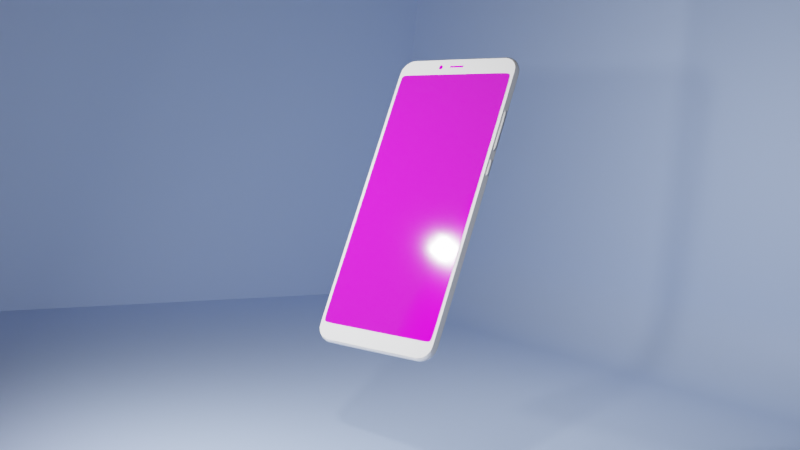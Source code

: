 # Source: cellphone.blend  (saved by Blender 2.82.7; exported with 4.5.12 LTS)
import bpy
from mathutils import Matrix  # noqa: F401  (used for matrix-valued properties, if any)

bpy.ops.wm.read_factory_settings(use_empty=True)
scene = bpy.context.scene
scene.name = 'Scene'

# ---- collections
col_collection = bpy.data.collections.new('Collection'); scene.collection.children.link(col_collection)

# ---- materials (node trees are filled in below, after node groups)
mat_material_004 = bpy.data.materials.new('Material.004')
mat_material_004.use_transparent_shadow = False
mat_material_005 = bpy.data.materials.new('Material.005')
mat_material_005.use_transparent_shadow = False
mat_material_005.use_raytrace_refraction = True
mat_material_005.use_screen_refraction = True
mat_material_005.thickness_mode = 'SLAB'
mat_glossy_pantalla = bpy.data.materials.new('glossy pantalla')
mat_glossy_pantalla.use_transparent_shadow = False
mat_material_003 = bpy.data.materials.new('Material.003')
mat_material_003.use_transparent_shadow = False
mat_material_001 = bpy.data.materials.new('Material.001')
mat_material_001.use_transparent_shadow = False

# ---- material node trees
mat_material_004.use_nodes = True; mat_material_004.node_tree.nodes.clear()
_N = mat_material_004.node_tree.nodes; _L = mat_material_004.node_tree.links
n0 = _N.new('ShaderNodeOutputMaterial'); n0.name = 'Material Output'; n0.location = (300, 300)
n1 = _N.new('ShaderNodeBsdfPrincipled'); n1.name = 'Principled BSDF'; n1.location = (10, 300)
n1.distribution = 'GGX'
n1.subsurface_method = 'BURLEY'
n1.inputs[0].default_value = (0.5494, 0.6874, 1.0, 1.0)
n1.inputs[3].default_value = 1.45
n1.inputs[27].default_value = (0.0, 0.0, 0.0, 1.0)
n1.inputs[28].default_value = 1.0
_L.new(n1.outputs[0], n0.inputs[0])
n0.is_active_output = True
mat_material_005.use_nodes = True; mat_material_005.node_tree.nodes.clear()
_N = mat_material_005.node_tree.nodes; _L = mat_material_005.node_tree.links
n0 = _N.new('ShaderNodeOutputMaterial'); n0.name = 'Material Output'; n0.location = (300, 300)
n1 = _N.new('ShaderNodeBsdfPrincipled'); n1.name = 'Principled BSDF'; n1.location = (10, 300)
n1.distribution = 'GGX'
n1.subsurface_method = 'BURLEY'
n1.inputs[2].default_value = 0.01
n1.inputs[3].default_value = 1.45
n1.inputs[13].default_value = 1.0
n1.inputs[27].default_value = (0.0, 0.0, 0.0, 1.0)
n1.inputs[28].default_value = 1.0
_L.new(n1.outputs[0], n0.inputs[0])
n0.is_active_output = True
mat_glossy_pantalla.use_nodes = True; mat_glossy_pantalla.node_tree.nodes.clear()
_N = mat_glossy_pantalla.node_tree.nodes; _L = mat_glossy_pantalla.node_tree.links
n0 = _N.new('ShaderNodeOutputMaterial'); n0.name = 'Material Output'; n0.location = (300, 300)
n1 = _N.new('ShaderNodeBsdfPrincipled'); n1.name = 'Principled BSDF'; n1.location = (10, 300)
n1.distribution = 'GGX'
n1.subsurface_method = 'BURLEY'
n1.inputs[2].default_value = 0.05
n1.inputs[3].default_value = 1.45
n1.inputs[13].default_value = 0.0
n1.inputs[18].default_value = 0.5
n1.inputs[27].default_value = (0.0, 0.0, 0.0, 1.0)
n1.inputs[28].default_value = 1.0
n2 = _N.new('ShaderNodeTexImage'); n2.name = 'Image Texture'; n2.location = (-280, 280)
_L.new(n1.outputs[0], n0.inputs[0])
_L.new(n2.outputs[0], n1.inputs[0])
n0.is_active_output = True
mat_material_003.use_nodes = True; mat_material_003.node_tree.nodes.clear()
_N = mat_material_003.node_tree.nodes; _L = mat_material_003.node_tree.links
n0 = _N.new('ShaderNodeOutputMaterial'); n0.name = 'Material Output'; n0.location = (300, 300)
n1 = _N.new('ShaderNodeBsdfPrincipled'); n1.name = 'Principled BSDF'; n1.location = (10, 300)
n1.distribution = 'GGX'
n1.subsurface_method = 'BURLEY'
n1.inputs[3].default_value = 1.45
n1.inputs[27].default_value = (0.0, 0.0, 0.0, 1.0)
n1.inputs[28].default_value = 1.0
_L.new(n1.outputs[0], n0.inputs[0])
n0.is_active_output = True
mat_material_001.use_nodes = True; mat_material_001.node_tree.nodes.clear()
_N = mat_material_001.node_tree.nodes; _L = mat_material_001.node_tree.links
n0 = _N.new('ShaderNodeOutputMaterial'); n0.name = 'Material Output'; n0.location = (300, 300)
n1 = _N.new('ShaderNodeBsdfPrincipled'); n1.name = 'Principled BSDF'; n1.location = (10, 300)
n1.distribution = 'GGX'
n1.subsurface_method = 'BURLEY'
n1.inputs[2].default_value = 0.15
n1.inputs[3].default_value = 1.45
n1.inputs[13].default_value = 0.3
n1.inputs[18].default_value = 1.0
n1.inputs[27].default_value = (0.0, 0.0, 0.0, 1.0)
n1.inputs[28].default_value = 1.0
_L.new(n1.outputs[0], n0.inputs[0])
n0.is_active_output = True

# ---- world
world_world = bpy.data.worlds.new('World'); scene.world = world_world
world_world.use_nodes = True; world_world.node_tree.nodes.clear()
_N = world_world.node_tree.nodes; _L = world_world.node_tree.links
n0 = _N.new('ShaderNodeOutputWorld'); n0.name = 'World Output'; n0.location = (300, 300)
n1 = _N.new('ShaderNodeBackground'); n1.name = 'Background'; n1.location = (10, 300)
n1.inputs[0].default_value = (0.05088, 0.05088, 0.05088, 1.0)
_L.new(n1.outputs[0], n0.inputs[0])
n0.is_active_output = True
world_world.color = (0.05088, 0.05088, 0.05088)
world_world.use_sun_shadow = False
world_world.sun_shadow_jitter_overblur = 0.0

# ---- cameras
cam_camera = bpy.data.cameras.new('Camera')

# ---- lights
light_spot = bpy.data.lights.new('Spot', 'AREA')
light_spot.transmission_factor = 0.0
light_spot.energy = 2.356e+04
light_spot.shadow_soft_size = 2.0
light_spot.shadow_maximum_resolution = 0.006
light_spot.use_absolute_resolution = True
light_spot.size = 2.0
light_spot.size_y = 0.5
light_spot_001 = bpy.data.lights.new('Spot.001', 'AREA')
light_spot_001.transmission_factor = 0.0
light_spot_001.energy = 7854.0
light_spot_001.shadow_soft_size = 0.5
light_spot_001.shadow_maximum_resolution = 0.006
light_spot_001.use_absolute_resolution = True
light_spot_001.size = 0.5
light_spot_001.size_y = 0.5
light_spot_002 = bpy.data.lights.new('Spot.002', 'AREA')
light_spot_002.transmission_factor = 0.0
light_spot_002.energy = 1.178e+04
light_spot_002.shadow_soft_size = 2.0
light_spot_002.shadow_maximum_resolution = 0.006
light_spot_002.use_absolute_resolution = True
light_spot_002.size = 2.0
light_spot_002.size_y = 0.5
light_spot_003 = bpy.data.lights.new('Spot.003', 'AREA')
light_spot_003.transmission_factor = 0.0
light_spot_003.energy = 1.571e+04
light_spot_003.shadow_soft_size = 2.0
light_spot_003.shadow_maximum_resolution = 0.006
light_spot_003.use_absolute_resolution = True
light_spot_003.size = 2.0
light_spot_003.size_y = 0.5

# ---- meshes
me_cube_002 = bpy.data.meshes.new('Cube.002')
me_cube_002.from_pydata([(-0.6808, 1.0, -0.6808), (-0.6808, 0.8402, -0.9574), (-0.8334, 0.8334, -0.9159), (-0.9574, 0.8402, -0.6808), (-0.9159, 0.8334, -0.8334), (-0.6808, 0.9574, -0.8402), (-0.8402, 0.9574, -0.6808), (-0.8334, 0.9159, -0.8334), (-0.6808, 1.0, 0.6808), (-0.6808, 0.8402, 0.9574), (-0.8334, 0.8334, 0.9159), (-0.8402, 0.9574, 0.6808), (-0.6808, 0.9574, 0.8402), (-0.8334, 0.9159, 0.8334), (-0.9574, 0.8402, 0.6808), (-0.9159, 0.8334, 0.8334), (0.6808, 1.0, -0.6808), (0.6808, 0.8402, -0.9574), (0.8334, 0.8334, -0.9159), (0.8402, 0.9574, -0.6808), (0.6808, 0.9574, -0.8402), (0.8334, 0.9159, -0.8334), (0.9574, 0.8402, -0.6808), (0.9159, 0.8334, -0.8334), (0.6808, 1.0, 0.6808), (0.6808, 0.8402, 0.9574), (0.8334, 0.8334, 0.9159), (0.9574, 0.8402, 0.6808), (0.9159, 0.8334, 0.8334), (0.6808, 0.9574, 0.8402), (0.8402, 0.9574, 0.6808), (0.8334, 0.9159, 0.8334)], [], [(0, 8, 24, 16), (3, 6, 7, 4), (0, 5, 7, 6), (5, 1, 2, 7), (2, 4, 7), (9, 12, 13, 10), (8, 11, 13, 12), (11, 14, 15, 13), (10, 13, 15), (17, 20, 21, 18), (16, 19, 21, 20), (19, 22, 23, 21), (18, 21, 23), (27, 30, 31, 28), (24, 29, 31, 30), (29, 25, 26, 31), (26, 28, 31), (8, 0, 6, 11), (11, 6, 3, 14), (17, 1, 5, 20), (20, 5, 0, 16), (9, 25, 29, 12), (12, 29, 24, 8), (27, 22, 19, 30), (30, 19, 16, 24)])
me_cube_002.polygons.foreach_set('use_smooth', [True] * 25)
_uv = me_cube_002.uv_layers.new(name='UVMap')
_uv.uv.foreach_set('vector', [0.4149, 0.2899, 0.5851, 0.2899, 0.5851, 0.4601, 0.4149, 0.4601, 0.4149, 0.23, 0.4149, 0.27, 0.3958, 0.2708, 0.3958, 0.2292, 0.4149, 0.2899, 0.395, 0.2899, 0.3958, 0.2708, 0.4149, 0.27, 0.395, 0.2899, 0.375, 0.2899, 0.375, 0.2708, 0.3958, 0.2708, 0.1458, 0.5208, 0.125, 0.5208, 0.1458, 0.5, 0.8351, 0.52, 0.8351, 0.5, 0.8542, 0.5, 0.8542, 0.5208, 0.5851, 0.2899, 0.5851, 0.27, 0.6042, 0.2708, 0.605, 0.2899, 0.5851, 0.27, 0.5851, 0.23, 0.6042, 0.2292, 0.6042, 0.2708, 0.8542, 0.5208, 0.8542, 0.5, 0.875, 0.5208, 0.3351, 0.52, 0.3351, 0.5, 0.3542, 0.5, 0.3542, 0.5208, 0.4149, 0.4601, 0.4149, 0.48, 0.3958, 0.4792, 0.395, 0.4601, 0.4149, 0.48, 0.4149, 0.52, 0.3958, 0.5208, 0.3958, 0.4792, 0.3542, 0.5208, 0.3542, 0.5, 0.375, 0.5208, 0.5851, 0.52, 0.5851, 0.48, 0.6042, 0.4792, 0.6042, 0.5208, 0.5851, 0.4601, 0.605, 0.4601, 0.6042, 0.4792, 0.5851, 0.48, 0.605, 0.4601, 0.625, 0.4601, 0.625, 0.4792, 0.6042, 0.4792, 0.6458, 0.5208, 0.625, 0.5208, 0.6458, 0.5, 0.5851, 0.2899, 0.4149, 0.2899, 0.4149, 0.27, 0.5851, 0.27, 0.5851, 0.27, 0.4149, 0.27, 0.4149, 0.23, 0.5851, 0.23, 0.3351, 0.52, 0.1649, 0.52, 0.1649, 0.5, 0.3351, 0.5, 0.395, 0.4601, 0.395, 0.2899, 0.4149, 0.2899, 0.4149, 0.4601, 0.8351, 0.52, 0.6649, 0.52, 0.6649, 0.5, 0.8351, 0.5, 0.605, 0.2899, 0.605, 0.4601, 0.5851, 0.4601, 0.5851, 0.2899, 0.5851, 0.52, 0.4149, 0.52, 0.4149, 0.48, 0.5851, 0.48, 0.5851, 0.48, 0.4149, 0.48, 0.4149, 0.4601, 0.5851, 0.4601])
me_cube_002.use_remesh_fix_poles = True
me_cube_002.use_remesh_preserve_attributes = False
me_cube_002.use_mirror_vertex_groups = False
me_cube_002.update()
me_plane_001 = bpy.data.meshes.new('Plane.001')
me_plane_001.from_pydata([(-1.0, -1.0, 0.0), (1.0, -1.0, 0.0), (-1.0, 1.0, 0.9966), (1.0, 1.0, 0.9966), (-1.0, 0.8727, 0.0), (-1.0, 1.0, 0.1273), (-1.0, 0.9057, 0.004337), (-1.0, 0.9364, 0.01705), (-1.0, 0.9627, 0.03728), (-1.0, 0.9829, 0.06364), (-1.0, 0.9957, 0.09434), (1.0, 1.0, 0.1273), (1.0, 0.8727, 0.0), (1.0, 0.9957, 0.09434), (1.0, 0.9829, 0.06364), (1.0, 0.9627, 0.03728), (1.0, 0.9364, 0.01705), (1.0, 0.9057, 0.004337)], [], [(5, 11, 3, 2), (11, 5, 10, 13), (13, 10, 9, 14), (14, 9, 8, 15), (15, 8, 7, 16), (16, 7, 6, 17), (17, 6, 4, 12), (0, 1, 12, 4)])
me_plane_001.polygons.foreach_set('use_smooth', [True] * 8)
_uv = me_plane_001.uv_layers.new(name='UVMap')
_uv.uv.foreach_set('vector', [0.0, 1.0, 1.0, 1.0, 1.0, 1.0, 0.0, 1.0, 1.0, 1.0, 0.0, 1.0, 0.0, 1.0, 1.0, 1.0, 1.0, 1.0, 0.0, 1.0, 0.0, 1.0, 1.0, 1.0, 1.0, 1.0, 0.0, 1.0, 0.0, 1.0, 1.0, 1.0, 1.0, 1.0, 0.0, 1.0, 0.0, 0.9682, 1.0, 0.9682, 1.0, 0.9682, 0.0, 0.9682, 0.0, 0.9528, 1.0, 0.9528, 1.0, 0.9528, 0.0, 0.9528, 0.0, 0.9364, 1.0, 0.9364, 0.0, 0.0, 1.0, 0.0, 1.0, 0.9364, 0.0, 0.9364])
me_plane_001.materials.append(mat_material_004)
me_plane_001.use_remesh_fix_poles = True
me_plane_001.use_remesh_preserve_attributes = False
me_plane_001.use_mirror_vertex_groups = False
me_plane_001.update()
me_plane_007 = bpy.data.meshes.new('Plane.007')
me_plane_007.from_pydata([(-1.0, 0.9057, -0.02019), (-0.8008, 1.01, -0.02019), (-0.8004, 0.9989, 3.802e-10), (-0.8008, 0.8947, 0.0), (-0.9989, 0.8943, 1.467e-10), (-0.8852, 0.9876, -4.799e-09), (-0.9437, 0.9682, -7.203e-09), (-0.9892, 0.9355, -4.996e-09), (-0.9863, 0.8933, 2.777e-10), (-0.7999, 0.9863, 4.089e-10), (-0.9773, 0.9274, -4.272e-09), (-0.8819, 0.9747, -4.241e-09), (-0.9367, 0.9566, -6.611e-09), (-0.8884, 0.9972, -0.01977), (-0.9441, 0.9792, -0.02019), (-0.9899, 0.9458, -0.01955), (-1.0, 0.9097, -0.04711), (-0.8014, 1.013, -0.04711), (-0.8858, 1.002, -0.04711), (-0.9437, 0.9831, -0.04711), (-0.9877, 0.9492, -0.04694), (-1.0, 0.9025, -0.072), (-0.8008, 1.008, -0.072), (-0.8865, 0.9945, -0.072), (-0.9431, 0.9757, -0.07204), (-0.9879, 0.9423, -0.07288), (-0.9989, 0.8948, -0.08498), (-0.7998, 0.9991, -0.08562), (-0.8853, 0.9876, -0.08578), (-0.9427, 0.9686, -0.08598), (-0.9881, 0.9354, -0.08541), (-0.7998, 0.9994, -0.08543), (-0.9989, 0.8947, -0.08469), (-0.8853, 0.9876, -0.08549), (-0.9427, 0.9685, -0.08569), (-0.9881, 0.9353, -0.08512), (-0.9864, 0.5955, 1.773e-09), (-0.9866, 0.2977, 3.268e-09), (-0.2668, 0.9867, 2.601e-12), (-0.5333, 0.9865, 2.058e-10), (-0.9813, 0.9164, -2.819e-09), (-0.9854, 0.9048, -1.271e-09), (-0.8276, 0.9826, -1.173e-09), (-0.8553, 0.9789, -2.755e-09), (-0.9013, 0.9691, -5.11e-09), (-0.9195, 0.963, -5.884e-09), (-0.9515, 0.9472, -5.895e-09), (-0.9652, 0.9376, -5.131e-09), (-0.8292, 1.007, -0.02019), (-0.8577, 1.003, -0.02019), (-1.0, 0.5965, 0.0), (-1.0, 0.2982, 0.0), (-0.2669, 1.011, -0.02019), (-0.5339, 1.011, -0.02019), (-0.2669, 1.0, 0.0), (-0.5339, 1.0, 0.0), (-0.9941, 0.9223, -3.453e-09), (-0.997, 0.9085, -1.726e-09), (-0.9598, 0.9691, -0.02019), (-0.9755, 0.958, -0.02019), (-0.8289, 0.9968, -1.912e-09), (-0.8577, 0.9925, -3.453e-09), (-0.9054, 0.9822, -5.964e-09), (-0.9248, 0.9757, -6.748e-09), (-0.9598, 0.9582, -6.748e-09), (-0.9755, 0.9471, -5.964e-09), (-0.9941, 0.9332, -0.02019), (-0.997, 0.9194, -0.02019), (-1.0, 0.6038, -0.02003), (-1.0, 0.3019, -0.01987), (-0.9054, 0.9929, -0.02019), (-0.9248, 0.9872, -0.02019), (-0.8286, 1.011, -0.04711), (-0.8577, 1.007, -0.04711), (-0.2669, 1.014, -0.04711), (-0.5339, 1.014, -0.04711), (-0.9605, 0.9732, -0.04711), (-0.9758, 0.9629, -0.04711), (-0.9941, 0.9373, -0.04711), (-0.997, 0.9235, -0.04711), (-1.0, 0.6065, -0.04675), (-1.0, 0.3032, -0.04639), (-0.9054, 0.9972, -0.04711), (-0.9251, 0.9903, -0.04711), (-0.8292, 1.004, -0.072), (-0.8577, 1.0, -0.072), (-0.2669, 1.008, -0.072), (-0.5339, 1.008, -0.072), (-0.9598, 0.9659, -0.072), (-0.9755, 0.9549, -0.072), (-0.9941, 0.9301, -0.072), (-0.997, 0.9163, -0.072), (-1.0, 0.6017, -0.072), (-1.0, 0.3009, -0.072), (-0.9054, 0.99, -0.072), (-0.9248, 0.9835, -0.072), (-0.829, 0.9965, -0.0854), (-0.8574, 0.9925, -0.08579), (-0.2669, 1.001, -0.08498), (-0.5339, 1.001, -0.08498), (-0.9591, 0.9584, -0.08581), (-0.9746, 0.9479, -0.08561), (-0.9935, 0.9228, -0.08521), (-0.9968, 0.909, -0.0851), (-1.0, 0.5969, -0.08488), (-1.0, 0.2985, -0.08478), (-0.9049, 0.9824, -0.08572), (-0.9244, 0.9761, -0.08543), (-1.0, 0.5968, -0.08469), (-1.0, 0.2986, -0.08469), (-0.9935, 0.9226, -0.08492), (-0.9968, 0.9089, -0.08481), (-0.9049, 0.9822, -0.08543), (-0.9244, 0.9759, -0.08514), (-0.9591, 0.9582, -0.08552), (-0.9746, 0.9477, -0.08532), (1.0, 0.9057, -0.02019), (0.8008, 1.01, -0.02019), (0.8004, 0.9989, 3.802e-10), (0.8008, 0.8947, 0.0), (0.9989, 0.8943, 1.467e-10), (0.0, 1.0, 0.0), (0.8852, 0.9876, -4.799e-09), (0.9437, 0.9682, -7.203e-09), (0.9892, 0.9355, -4.996e-09), (0.9863, 0.8933, 2.777e-10), (0.0, 0.8943, 1.577e-10), (0.0, 0.9868, -2.006e-10), (0.7999, 0.9863, 4.089e-10), (0.9773, 0.9274, -4.272e-09), (0.8819, 0.9747, -4.241e-09), (0.9367, 0.9566, -6.611e-09), (0.0, 1.011, -0.02019), (0.8873, 0.9974, -0.01977), (0.9441, 0.9792, -0.02019), (0.9899, 0.9458, -0.01955), (1.0, 0.9097, -0.04711), (0.8014, 1.013, -0.04711), (0.0, 1.014, -0.04711), (0.8858, 1.002, -0.04711), (0.9437, 0.9831, -0.04711), (0.9877, 0.9492, -0.04694), (1.0, 0.9025, -0.072), (0.8008, 1.008, -0.072), (0.0, 1.008, -0.072), (0.8861, 0.9965, -0.072), (0.9431, 0.9757, -0.07204), (0.9889, 0.9423, -0.07286), (0.9989, 0.8948, -0.08498), (0.7998, 0.9991, -0.08562), (0.0, 1.001, -0.08498), (0.8853, 0.9876, -0.08578), (0.9427, 0.9686, -0.08598), (0.9888, 0.9353, -0.08541), (0.7998, 0.9989, -0.08533), (0.9989, 0.8947, -0.08469), (-4.781e-19, 1.001, -0.08469), (0.8853, 0.9874, -0.08549), (0.9427, 0.9685, -0.08569), (0.9888, 0.9351, -0.08512), (0.0, 0.8946, -0.08469), (0.0, 0.9872, -0.08469), (0.9864, 0.5955, 1.773e-09), (0.9866, 0.2977, 3.268e-09), (0.2668, 0.9867, 2.601e-12), (0.5333, 0.9865, 2.058e-10), (0.9813, 0.9164, -2.819e-09), (0.9854, 0.9048, -1.271e-09), (0.8276, 0.9826, -1.173e-09), (0.8553, 0.9789, -2.755e-09), (0.9013, 0.9691, -5.11e-09), (0.9195, 0.963, -5.884e-09), (0.9515, 0.9472, -5.895e-09), (0.9652, 0.9376, -5.131e-09), (0.8292, 1.007, -0.02019), (0.8577, 1.003, -0.02019), (1.0, 0.5965, 0.0), (1.0, 0.2982, 0.0), (0.2669, 1.011, -0.02019), (0.5339, 1.011, -0.02019), (0.2669, 1.0, 0.0), (0.5339, 1.0, 0.0), (0.9941, 0.9223, -3.453e-09), (0.997, 0.9085, -1.726e-09), (0.9598, 0.9691, -0.02019), (0.9755, 0.958, -0.02019), (0.8292, 0.9962, -1.726e-09), (0.8577, 0.9925, -3.453e-09), (0.9054, 0.9822, -5.964e-09), (0.9248, 0.9757, -6.748e-09), (0.9598, 0.9582, -6.748e-09), (0.9755, 0.9471, -5.964e-09), (0.9941, 0.9332, -0.02019), (0.997, 0.9194, -0.02019), (1.0, 0.6038, -0.02003), (1.0, 0.3019, -0.01987), (0.9054, 0.9929, -0.02019), (0.9248, 0.9872, -0.02019), (0.8286, 1.011, -0.04711), (0.8577, 1.007, -0.04711), (0.2669, 1.014, -0.04711), (0.5339, 1.014, -0.04711), (0.9605, 0.9732, -0.04711), (0.9758, 0.9629, -0.04711), (0.9941, 0.9373, -0.04711), (0.997, 0.9235, -0.04711), (1.0, 0.6065, -0.04675), (1.0, 0.3032, -0.04639), (0.9054, 0.9972, -0.04711), (0.9251, 0.9903, -0.04711), (0.8292, 1.004, -0.072), (0.8577, 1.0, -0.072), (0.2669, 1.008, -0.072), (0.5339, 1.008, -0.072), (0.9598, 0.9659, -0.072), (0.9755, 0.9549, -0.072), (0.9941, 0.9301, -0.072), (0.997, 0.9163, -0.072), (1.0, 0.6017, -0.072), (1.0, 0.3009, -0.072), (0.9054, 0.99, -0.072), (0.9248, 0.9835, -0.072), (0.829, 0.9965, -0.0854), (0.8574, 0.9925, -0.08579), (0.2669, 1.001, -0.08498), (0.5339, 1.001, -0.08498), (0.9591, 0.9584, -0.08581), (0.9746, 0.9479, -0.08561), (0.9935, 0.9228, -0.08521), (0.9968, 0.909, -0.0851), (1.0, 0.5969, -0.08488), (1.0, 0.2985, -0.08478), (0.9049, 0.9824, -0.08572), (0.9244, 0.9761, -0.08543), (1.0, 0.5968, -0.08469), (1.0, 0.2986, -0.08469), (0.9935, 0.9226, -0.08492), (0.9968, 0.9089, -0.08481), (0.9049, 0.9822, -0.08543), (0.9244, 0.9759, -0.08514), (0.9591, 0.9582, -0.08552), (0.9746, 0.9477, -0.08532), (-1.0, -0.9057, -0.02019), (-0.8008, -1.01, -0.02019), (-0.8004, -0.9989, 3.802e-10), (-1.0, 0.0, 0.0), (-0.8008, -0.8947, 0.0), (-0.9989, -0.8943, 1.467e-10), (-1.0, 0.0, -0.01971), (-0.8852, -0.9876, -4.799e-09), (-0.9437, -0.9682, -7.203e-09), (-0.9892, -0.9355, -4.996e-09), (-0.8035, 0.0, 4.708e-09), (-0.9863, -0.8933, 2.777e-10), (-0.9867, 0.0, 4.763e-09), (-0.7999, -0.9863, 4.089e-10), (-0.9773, -0.9274, -4.272e-09), (-0.8819, -0.9747, -4.241e-09), (-0.9367, -0.9566, -6.611e-09), (-0.8884, -0.9972, -0.01977), (-0.9441, -0.9792, -0.02019), (-0.9899, -0.9458, -0.01955), (-1.0, -0.9097, -0.04711), (-0.8014, -1.013, -0.04711), (-1.0, 0.0, -0.04603), (-0.8858, -1.002, -0.04711), (-0.9437, -0.9831, -0.04711), (-0.9877, -0.9492, -0.04694), (-1.0, -0.9025, -0.072), (-0.8008, -1.008, -0.072), (-1.0, 0.0, -0.072), (-0.8861, -0.9965, -0.072), (-0.9431, -0.9757, -0.07204), (-0.9889, -0.9423, -0.07286), (-0.9989, -0.8948, -0.08498), (-0.7998, -0.9991, -0.08562), (-1.0, 0.0, -0.08468), (-0.8853, -0.9876, -0.08578), (-0.9427, -0.9686, -0.08598), (-0.9888, -0.9353, -0.08541), (-0.7998, -0.9989, -0.08533), (-1.0, 0.0, -0.08469), (-0.9989, -0.8947, -0.08469), (-0.8853, -0.9874, -0.08549), (-0.9427, -0.9685, -0.08569), (-0.9888, -0.9351, -0.08512), (-0.8035, 0.0, -0.08469), (-0.9867, 0.0, -0.08469), (-0.9864, -0.5955, 1.773e-09), (-0.9866, -0.2977, 3.268e-09), (-0.2668, -0.9867, 2.601e-12), (-0.5333, -0.9865, 2.058e-10), (-0.9813, -0.9164, -2.819e-09), (-0.9854, -0.9048, -1.271e-09), (-0.8276, -0.9826, -1.173e-09), (-0.8553, -0.9789, -2.755e-09), (-0.9013, -0.9691, -5.11e-09), (-0.9195, -0.963, -5.884e-09), (-0.9515, -0.9472, -5.895e-09), (-0.9652, -0.9376, -5.131e-09), (-0.8292, -1.007, -0.02019), (-0.8577, -1.003, -0.02019), (-1.0, -0.5965, 0.0), (-1.0, -0.2982, 0.0), (-0.2669, -1.011, -0.02019), (-0.5339, -1.011, -0.02019), (-0.2669, -1.0, 0.0), (-0.5339, -1.0, 0.0), (-0.9941, -0.9223, -3.453e-09), (-0.997, -0.9085, -1.726e-09), (-0.9598, -0.9691, -0.02019), (-0.9755, -0.958, -0.02019), (-0.8292, -0.9962, -1.726e-09), (-0.8577, -0.9925, -3.453e-09), (-0.9054, -0.9822, -5.964e-09), (-0.9248, -0.9757, -6.748e-09), (-0.9598, -0.9582, -6.748e-09), (-0.9755, -0.9471, -5.964e-09), (-0.9941, -0.9332, -0.02019), (-0.997, -0.9194, -0.02019), (-1.0, -0.6038, -0.02003), (-1.0, -0.3019, -0.01987), (-0.9054, -0.9929, -0.02019), (-0.9248, -0.9872, -0.02019), (-0.8286, -1.011, -0.04711), (-0.8577, -1.007, -0.04711), (-0.2669, -1.014, -0.04711), (-0.5339, -1.014, -0.04711), (-0.9605, -0.9732, -0.04711), (-0.9758, -0.9629, -0.04711), (-0.9941, -0.9373, -0.04711), (-0.997, -0.9235, -0.04711), (-1.0, -0.6065, -0.04675), (-1.0, -0.3032, -0.04639), (-0.9054, -0.9972, -0.04711), (-0.9251, -0.9903, -0.04711), (-0.8292, -1.004, -0.072), (-0.8577, -1.0, -0.072), (-0.2669, -1.008, -0.072), (-0.5339, -1.008, -0.072), (-0.9598, -0.9659, -0.072), (-0.9755, -0.9549, -0.072), (-0.9941, -0.9301, -0.072), (-0.997, -0.9163, -0.072), (-1.0, -0.6017, -0.072), (-1.0, -0.3009, -0.072), (-0.9054, -0.99, -0.072), (-0.9248, -0.9835, -0.072), (-0.829, -0.9965, -0.0854), (-0.8574, -0.9925, -0.08579), (-0.2669, -1.001, -0.08498), (-0.5339, -1.001, -0.08498), (-0.9591, -0.9584, -0.08581), (-0.9746, -0.9479, -0.08561), (-0.9935, -0.9228, -0.08521), (-0.9968, -0.909, -0.0851), (-1.0, -0.5969, -0.08488), (-1.0, -0.2985, -0.08478), (-0.9049, -0.9824, -0.08572), (-0.9244, -0.9761, -0.08543), (-1.0, -0.5968, -0.08469), (-1.0, -0.2986, -0.08469), (-0.9935, -0.9226, -0.08492), (-0.9968, -0.9089, -0.08481), (-0.9049, -0.9822, -0.08543), (-0.9244, -0.9759, -0.08514), (-0.9591, -0.9582, -0.08552), (-0.9746, -0.9477, -0.08532), (1.0, -0.9057, -0.02019), (0.8008, -1.01, -0.02019), (0.8004, -0.9989, 3.802e-10), (1.0, 0.0, 0.0), (0.8008, -0.8947, 0.0), (0.9989, -0.8943, 1.467e-10), (0.0, -1.0, 0.0), (1.0, 0.0, -0.01971), (0.8852, -0.9876, -4.799e-09), (0.9437, -0.9682, -7.203e-09), (0.9892, -0.9355, -4.996e-09), (0.0, 0.0, 4.708e-09), (0.8035, 0.0, 4.708e-09), (0.9863, -0.8933, 2.777e-10), (0.9867, 0.0, 4.763e-09), (0.0, -0.8943, 1.577e-10), (0.0, -0.9868, -2.006e-10), (0.7999, -0.9863, 4.089e-10), (0.9773, -0.9274, -4.272e-09), (0.8819, -0.9747, -4.241e-09), (0.9367, -0.9566, -6.611e-09), (0.0, -1.011, -0.02019), (0.8884, -0.9972, -0.01977), (0.9441, -0.9792, -0.02019), (0.9899, -0.9458, -0.01955), (1.0, -0.9097, -0.04711), (0.8014, -1.013, -0.04711), (1.0, 0.0, -0.04603), (0.0, -1.014, -0.04711), (0.8858, -1.002, -0.04711), (0.9437, -0.9831, -0.04711), (0.9877, -0.9492, -0.04694), (1.0, -0.9025, -0.072), (0.8008, -1.008, -0.072), (1.0, 0.0, -0.072), (0.0, -1.008, -0.072), (0.8861, -0.9965, -0.072), (0.9431, -0.9757, -0.07204), (0.9889, -0.9423, -0.07286), (0.9989, -0.8948, -0.08498), (0.7998, -0.9991, -0.08562), (1.0, 0.0, -0.08468), (0.0, -1.001, -0.08498), (0.8853, -0.9876, -0.08578), (0.9427, -0.9686, -0.08598), (0.9888, -0.9353, -0.08541), (0.7998, -0.9989, -0.08533), (1.0, 0.0, -0.08469), (0.9989, -0.8947, -0.08469), (0.0, -1.0, -0.08469), (0.8853, -0.9874, -0.08549), (0.9427, -0.9685, -0.08569), (0.9888, -0.9351, -0.08512), (0.0, 0.0, -0.08469), (0.8035, 0.0, -0.08469), (0.9867, 0.0, -0.08469), (0.0, -0.8946, -0.08469), (0.0, -0.9872, -0.08469), (0.9864, -0.5955, 1.773e-09), (0.9866, -0.2977, 3.268e-09), (0.2668, -0.9867, 2.601e-12), (0.5333, -0.9865, 2.058e-10), (0.9813, -0.9164, -2.819e-09), (0.9854, -0.9048, -1.271e-09), (0.8276, -0.9826, -1.173e-09), (0.8553, -0.9789, -2.755e-09), (0.9013, -0.9691, -5.11e-09), (0.9195, -0.963, -5.884e-09), (0.9515, -0.9472, -5.895e-09), (0.9652, -0.9376, -5.131e-09), (0.8292, -1.007, -0.02019), (0.8577, -1.003, -0.02019), (1.0, -0.5965, 0.0), (1.0, -0.2982, 0.0), (0.2669, -1.011, -0.02019), (0.5339, -1.011, -0.02019), (0.2669, -1.0, 0.0), (0.5339, -1.0, 0.0), (0.9941, -0.9223, -3.453e-09), (0.997, -0.9085, -1.726e-09), (0.9598, -0.9691, -0.02019), (0.9755, -0.958, -0.02019), (0.8292, -0.9962, -1.726e-09), (0.8577, -0.9925, -3.453e-09), (0.9054, -0.9822, -5.964e-09), (0.9248, -0.9757, -6.748e-09), (0.9598, -0.9582, -6.748e-09), (0.9755, -0.9471, -5.964e-09), (0.9941, -0.9332, -0.02019), (0.997, -0.9194, -0.02019), (1.0, -0.6038, -0.02003), (1.0, -0.3019, -0.01987), (0.9054, -0.9929, -0.02019), (0.9248, -0.9872, -0.02019), (0.8286, -1.011, -0.04711), (0.8577, -1.007, -0.04711), (0.2669, -1.014, -0.04711), (0.5339, -1.014, -0.04711), (0.9605, -0.9732, -0.04711), (0.9758, -0.9629, -0.04711), (0.9941, -0.9373, -0.04711), (0.997, -0.9235, -0.04711), (1.0, -0.6065, -0.04675), (1.0, -0.3032, -0.04639), (0.9054, -0.9972, -0.04711), (0.9251, -0.9903, -0.04711), (0.8292, -1.004, -0.072), (0.8577, -1.0, -0.072), (0.2669, -1.008, -0.072), (0.5339, -1.008, -0.072), (0.9598, -0.9659, -0.072), (0.9755, -0.9549, -0.072), (0.9941, -0.9301, -0.072), (0.997, -0.9163, -0.072), (1.0, -0.6017, -0.072), (1.0, -0.3009, -0.072), (0.9054, -0.99, -0.072), (0.9248, -0.9835, -0.072), (0.829, -0.9965, -0.0854), (0.8574, -0.9925, -0.08579), (0.2669, -1.001, -0.08498), (0.5339, -1.001, -0.08498), (0.9591, -0.9584, -0.08581), (0.9746, -0.9479, -0.08561), (0.9935, -0.9228, -0.08521), (0.9968, -0.909, -0.0851), (1.0, -0.5969, -0.08488), (1.0, -0.2985, -0.08478), (0.9049, -0.9824, -0.08572), (0.9244, -0.9761, -0.08543), (1.0, -0.5968, -0.08469), (1.0, -0.2986, -0.08469), (0.9935, -0.9226, -0.08492), (0.9968, -0.9089, -0.08481), (0.9049, -0.9822, -0.08543), (0.9244, -0.9759, -0.08514), (0.9591, -0.9582, -0.08552), (0.9746, -0.9477, -0.08532), (-0.829, 0.9966, -0.08538), (-0.8572, 0.9926, -0.08544), (0.829, 0.9961, -0.08538), (0.8575, 0.9923, -0.08544)], [], [(254, 252, 3, 8, 36, 37), (252, 379, 126, 3), (3, 126, 127, 38, 39, 9), (10, 40, 41, 8, 3, 9, 42, 43, 11, 44, 45, 12, 46, 47), (50, 4, 0, 68), (36, 8, 4, 50), (56, 7, 15, 66), (54, 121, 132, 52), (38, 127, 121, 54), (40, 10, 7, 56), (62, 5, 13, 70), (42, 9, 2, 60), (44, 11, 5, 62), (46, 12, 6, 64), (64, 6, 14, 58), (60, 2, 1, 48), (70, 13, 18, 82), (66, 15, 20, 78), (58, 14, 19, 76), (52, 132, 138, 74), (68, 0, 16, 80), (48, 1, 17, 72), (74, 138, 144, 86), (80, 16, 21, 92), (76, 19, 24, 88), (72, 17, 22, 84), (82, 18, 23, 94), (78, 20, 25, 90), (92, 21, 26, 104), (88, 24, 29, 100), (84, 22, 27, 96), (94, 23, 28, 106), (90, 25, 30, 102), (86, 144, 150, 98), (421, 286, 287, 281, 109, 108, 32, 111, 110, 35, 115, 114, 34, 113, 112, 33, 507, 506, 31, 156, 161, 160), (22, 87, 99, 27), (87, 86, 98, 99), (21, 91, 103, 26), (91, 90, 102, 103), (24, 95, 107, 29), (95, 94, 106, 107), (23, 85, 97, 28), (85, 84, 96, 97), (25, 89, 101, 30), (89, 88, 100, 101), (270, 93, 105, 276), (93, 92, 104, 105), (16, 79, 91, 21), (79, 78, 90, 91), (19, 83, 95, 24), (83, 82, 94, 95), (18, 73, 85, 23), (73, 72, 84, 85), (20, 77, 89, 25), (77, 76, 88, 89), (264, 81, 93, 270), (81, 80, 92, 93), (17, 75, 87, 22), (75, 74, 86, 87), (13, 49, 73, 18), (49, 48, 72, 73), (248, 69, 81, 264), (69, 68, 80, 81), (1, 53, 75, 17), (53, 52, 74, 75), (15, 59, 77, 20), (59, 58, 76, 77), (0, 67, 79, 16), (67, 66, 78, 79), (14, 71, 83, 19), (71, 70, 82, 83), (5, 61, 49, 13), (61, 60, 48, 49), (7, 65, 59, 15), (65, 64, 58, 59), (10, 47, 65, 7), (47, 46, 64, 65), (12, 45, 63, 6), (45, 44, 62, 63), (11, 43, 61, 5), (43, 42, 60, 61), (6, 63, 71, 14), (63, 62, 70, 71), (8, 41, 57, 4), (41, 40, 56, 57), (9, 39, 55, 2), (39, 38, 54, 55), (2, 55, 53, 1), (55, 54, 52, 53), (4, 57, 67, 0), (57, 56, 66, 67), (254, 37, 51, 245), (37, 36, 50, 51), (245, 51, 69, 248), (51, 50, 68, 69), (382, 163, 162, 125, 119, 380), (380, 119, 126, 379), (119, 128, 165, 164, 127, 126), (129, 173, 172, 131, 171, 170, 130, 169, 168, 128, 119, 125, 167, 166), (176, 194, 116, 120), (162, 176, 120, 125), (182, 192, 135, 124), (180, 178, 132, 121), (164, 180, 121, 127), (166, 182, 124, 129), (188, 196, 133, 122), (168, 186, 118, 128), (170, 188, 122, 130), (172, 190, 123, 131), (190, 184, 134, 123), (186, 174, 117, 118), (196, 208, 139, 133), (192, 204, 141, 135), (184, 202, 140, 134), (178, 200, 138, 132), (194, 206, 136, 116), (174, 198, 137, 117), (200, 212, 144, 138), (206, 218, 142, 136), (202, 214, 146, 140), (198, 210, 143, 137), (208, 220, 145, 139), (204, 216, 147, 141), (218, 230, 148, 142), (214, 226, 152, 146), (210, 222, 149, 143), (220, 232, 151, 145), (216, 228, 153, 147), (212, 224, 150, 144), (421, 160, 161, 156, 154, 508, 509, 157, 238, 239, 158, 240, 241, 159, 236, 237, 155, 234, 235, 415, 423, 422), (143, 149, 225, 213), (213, 225, 224, 212), (142, 148, 229, 217), (217, 229, 228, 216), (146, 152, 233, 221), (221, 233, 232, 220), (145, 151, 223, 211), (211, 223, 222, 210), (147, 153, 227, 215), (215, 227, 226, 214), (402, 409, 231, 219), (219, 231, 230, 218), (136, 142, 217, 205), (205, 217, 216, 204), (140, 146, 221, 209), (209, 221, 220, 208), (139, 145, 211, 199), (199, 211, 210, 198), (141, 147, 215, 203), (203, 215, 214, 202), (395, 402, 219, 207), (207, 219, 218, 206), (137, 143, 213, 201), (201, 213, 212, 200), (133, 139, 199, 175), (175, 199, 198, 174), (375, 395, 207, 195), (195, 207, 206, 194), (117, 137, 201, 179), (179, 201, 200, 178), (135, 141, 203, 185), (185, 203, 202, 184), (116, 136, 205, 193), (193, 205, 204, 192), (134, 140, 209, 197), (197, 209, 208, 196), (122, 133, 175, 187), (187, 175, 174, 186), (124, 135, 185, 191), (191, 185, 184, 190), (129, 124, 191, 173), (173, 191, 190, 172), (131, 123, 189, 171), (171, 189, 188, 170), (130, 122, 187, 169), (169, 187, 186, 168), (123, 134, 197, 189), (189, 197, 196, 188), (125, 120, 183, 167), (167, 183, 182, 166), (128, 118, 181, 165), (165, 181, 180, 164), (118, 117, 179, 181), (181, 179, 178, 180), (120, 116, 193, 183), (183, 193, 192, 182), (382, 371, 177, 163), (163, 177, 176, 162), (371, 375, 195, 177), (177, 195, 194, 176), (254, 289, 288, 253, 246, 252), (252, 246, 383, 379), (246, 255, 291, 290, 384, 383), (256, 299, 298, 258, 297, 296, 257, 295, 294, 255, 246, 253, 293, 292), (302, 320, 242, 247), (288, 302, 247, 253), (308, 318, 261, 251), (306, 304, 389, 374), (290, 306, 374, 384), (292, 308, 251, 256), (314, 322, 259, 249), (294, 312, 244, 255), (296, 314, 249, 257), (298, 316, 250, 258), (316, 310, 260, 250), (312, 300, 243, 244), (322, 334, 265, 259), (318, 330, 267, 261), (310, 328, 266, 260), (304, 326, 396, 389), (320, 332, 262, 242), (300, 324, 263, 243), (326, 338, 403, 396), (332, 344, 268, 262), (328, 340, 272, 266), (324, 336, 269, 263), (334, 346, 271, 265), (330, 342, 273, 267), (344, 356, 274, 268), (340, 352, 278, 272), (336, 348, 275, 269), (346, 358, 277, 271), (342, 354, 279, 273), (338, 350, 410, 403), (421, 424, 425, 417, 280, 283, 364, 365, 284, 366, 367, 285, 362, 363, 282, 360, 361, 281, 287, 286), (269, 275, 351, 339), (339, 351, 350, 338), (268, 274, 355, 343), (343, 355, 354, 342), (272, 278, 359, 347), (347, 359, 358, 346), (271, 277, 349, 337), (337, 349, 348, 336), (273, 279, 353, 341), (341, 353, 352, 340), (270, 276, 357, 345), (345, 357, 356, 344), (262, 268, 343, 331), (331, 343, 342, 330), (266, 272, 347, 335), (335, 347, 346, 334), (265, 271, 337, 325), (325, 337, 336, 324), (267, 273, 341, 329), (329, 341, 340, 328), (264, 270, 345, 333), (333, 345, 344, 332), (263, 269, 339, 327), (327, 339, 338, 326), (259, 265, 325, 301), (301, 325, 324, 300), (248, 264, 333, 321), (321, 333, 332, 320), (243, 263, 327, 305), (305, 327, 326, 304), (261, 267, 329, 311), (311, 329, 328, 310), (242, 262, 331, 319), (319, 331, 330, 318), (260, 266, 335, 323), (323, 335, 334, 322), (249, 259, 301, 313), (313, 301, 300, 312), (251, 261, 311, 317), (317, 311, 310, 316), (256, 251, 317, 299), (299, 317, 316, 298), (258, 250, 315, 297), (297, 315, 314, 296), (257, 249, 313, 295), (295, 313, 312, 294), (250, 260, 323, 315), (315, 323, 322, 314), (253, 247, 309, 293), (293, 309, 308, 292), (255, 244, 307, 291), (291, 307, 306, 290), (244, 243, 305, 307), (307, 305, 304, 306), (247, 242, 319, 309), (309, 319, 318, 308), (254, 245, 303, 289), (289, 303, 302, 288), (245, 248, 321, 303), (303, 321, 320, 302), (382, 380, 372, 381, 426, 427), (380, 379, 383, 372), (372, 383, 384, 428, 429, 385), (386, 430, 431, 381, 372, 385, 432, 433, 387, 434, 435, 388, 436, 437), (440, 373, 368, 458), (426, 381, 373, 440), (446, 378, 392, 456), (444, 374, 389, 442), (428, 384, 374, 444), (430, 386, 378, 446), (452, 376, 390, 460), (432, 385, 370, 450), (434, 387, 376, 452), (436, 388, 377, 454), (454, 377, 391, 448), (450, 370, 369, 438), (460, 390, 397, 472), (456, 392, 399, 468), (448, 391, 398, 466), (442, 389, 396, 464), (458, 368, 393, 470), (438, 369, 394, 462), (464, 396, 403, 476), (470, 393, 400, 482), (466, 398, 405, 478), (462, 394, 401, 474), (472, 397, 404, 484), (468, 399, 406, 480), (482, 400, 407, 494), (478, 405, 412, 490), (474, 401, 408, 486), (484, 404, 411, 496), (480, 406, 413, 492), (476, 403, 410, 488), (421, 422, 423, 415, 499, 498, 416, 501, 500, 420, 505, 504, 419, 503, 502, 418, 414, 417, 425, 424), (401, 477, 489, 408), (477, 476, 488, 489), (400, 481, 493, 407), (481, 480, 492, 493), (405, 485, 497, 412), (485, 484, 496, 497), (404, 475, 487, 411), (475, 474, 486, 487), (406, 479, 491, 413), (479, 478, 490, 491), (402, 483, 495, 409), (483, 482, 494, 495), (393, 469, 481, 400), (469, 468, 480, 481), (398, 473, 485, 405), (473, 472, 484, 485), (397, 463, 475, 404), (463, 462, 474, 475), (399, 467, 479, 406), (467, 466, 478, 479), (395, 471, 483, 402), (471, 470, 482, 483), (394, 465, 477, 401), (465, 464, 476, 477), (390, 439, 463, 397), (439, 438, 462, 463), (375, 459, 471, 395), (459, 458, 470, 471), (369, 443, 465, 394), (443, 442, 464, 465), (392, 449, 467, 399), (449, 448, 466, 467), (368, 457, 469, 393), (457, 456, 468, 469), (391, 461, 473, 398), (461, 460, 472, 473), (376, 451, 439, 390), (451, 450, 438, 439), (378, 455, 449, 392), (455, 454, 448, 449), (386, 437, 455, 378), (437, 436, 454, 455), (388, 435, 453, 377), (435, 434, 452, 453), (387, 433, 451, 376), (433, 432, 450, 451), (377, 453, 461, 391), (453, 452, 460, 461), (381, 431, 447, 373), (431, 430, 446, 447), (385, 429, 445, 370), (429, 428, 444, 445), (370, 445, 443, 369), (445, 444, 442, 443), (373, 447, 457, 368), (447, 446, 456, 457), (382, 427, 441, 371), (427, 426, 440, 441), (371, 441, 459, 375), (441, 440, 458, 459)])
me_plane_007.polygons.foreach_set('use_smooth', [True] * 380)
_uv = me_plane_007.uv_layers.new(name='UVMap')
_uv.uv.foreach_set('vector', [0.006868, 0.5069, 0.09959, 0.5069, 0.09959, 0.9474, 0.007166, 0.9722, 0.007067, 0.8171, 0.006968, 0.662, 0.09959, 0.5069, 0.4931, 0.5069, 0.4931, 0.9474, 0.09959, 0.9474, 0.09959, 0.9474, 0.4931, 0.9474, 0.4931, 0.9931, 0.3622, 0.9952, 0.2313, 0.9973, 0.1004, 0.9993, 0.004787, 0.2903, 0.00558, 0.5176, 0.006373, 0.7449, 0.007166, 0.9722, 0.09959, 0.9474, 0.1004, 0.9993, 0.07267, 0.7381, 0.04498, 0.4769, 0.01728, 0.2156, 0.01409, 0.1978, 0.0109, 0.18, 0.007704, 0.1622, 0.006731, 0.2049, 0.005759, 0.2476, 0.0, 0.7982, 0.0, 0.9474, 0.0, 0.9474, 0.0, 0.7982, 0.007067, 0.8171, 0.007166, 0.9722, 0.0, 0.9474, 0.0, 0.7982, 0.0, 0.3158, 0.0, 0.0, 0.0, 0.0, 0.0, 0.3158, 0.3665, 1.0, 0.5, 1.0, 0.5, 1.0, 0.3665, 1.0, 0.3622, 0.9952, 0.4931, 0.9931, 0.5, 1.0, 0.3665, 1.0, 0.00558, 0.5176, 0.004787, 0.2903, 0.0, 0.0, 0.0, 0.3158, 0.0, 0.0, 0.0, 0.0, 0.0, 0.0, 0.0, 0.0, 0.07267, 0.7381, 0.1004, 0.9993, 0.09959, 1.0, 0.0664, 0.6667, 0.01409, 0.1978, 0.01728, 0.2156, 0.0, 0.0, 0.0, 0.0, 0.006731, 0.2049, 0.007704, 0.1622, 0.0, 0.0, 0.0, 0.0, 0.0, 0.0, 0.0, 0.0, 0.0, 0.0, 0.0, 0.0, 0.0664, 0.6667, 0.09959, 1.0, 0.09959, 1.0, 0.0664, 0.6667, 0.0, 0.0, 0.0, 0.0, 0.0, 0.0, 0.0, 0.0, 0.0, 0.3158, 0.0, 0.0, 0.0, 0.0, 0.0, 0.3158, 0.0, 0.0, 0.0, 0.0, 0.0, 0.0, 0.0, 0.0, 0.3665, 1.0, 0.5, 1.0, 0.5, 1.0, 0.3665, 1.0, 0.0, 0.7982, 0.0, 0.9474, 0.0, 0.9474, 0.0, 0.7982, 0.0664, 0.6667, 0.09959, 1.0, 0.09959, 1.0, 0.0664, 0.6667, 0.3665, 1.0, 0.5, 1.0, 0.5, 1.0, 0.3665, 1.0, 0.0, 0.7982, 0.0, 0.9474, 0.0, 0.9474, 0.0, 0.7982, 0.0, 0.0, 0.0, 0.0, 0.0, 0.0, 0.0, 0.0, 0.0664, 0.6667, 0.09959, 1.0, 0.09959, 1.0, 0.0664, 0.6667, 0.0, 0.0, 0.0, 0.0, 0.0, 0.0, 0.0, 0.0, 0.0, 0.3158, 0.0, 0.0, 0.0, 0.0, 0.0, 0.3158, 0.0, 0.7982, 0.0, 0.9474, 0.0, 0.9474, 0.0, 0.7982, 0.0, 0.0, 0.0, 0.0, 0.0, 0.0, 0.0, 0.0, 0.0664, 0.6667, 0.09959, 1.0, 0.09959, 1.0, 0.0664, 0.6667, 0.0, 0.0, 0.0, 0.0, 0.0, 0.0, 0.0, 0.0, 0.0, 0.3158, 0.0, 0.0, 0.0, 0.0, 0.0, 0.3158, 0.3665, 1.0, 0.5, 1.0, 0.5, 1.0, 0.3665, 1.0, 0.0, 0.0, 0.0, 0.0, 0.0, 0.0, 0.0, 0.0, 0.0, 0.0, 0.0, 0.0, 0.0, 0.0, 0.0, 0.0, 0.0, 0.0, 0.0, 0.0, 0.0, 0.0, 0.0, 0.0, 0.0, 0.0, 0.0, 0.0, 0.0, 0.0, 0.0, 0.0, 0.0, 0.0, 0.0, 0.0, 0.0, 0.0, 0.0, 0.0, 0.0, 0.0, 0.0, 0.0, 0.09959, 1.0, 0.2331, 1.0, 0.2331, 1.0, 0.09959, 1.0, 0.2331, 1.0, 0.3665, 1.0, 0.3665, 1.0, 0.2331, 1.0, 0.0, 0.9474, 0.0, 0.6316, 0.0, 0.6316, 0.0, 0.9474, 0.0, 0.6316, 0.0, 0.3158, 0.0, 0.3158, 0.0, 0.6316, 0.0, 0.0, 0.0, 0.0, 0.0, 0.0, 0.0, 0.0, 0.0, 0.0, 0.0, 0.0, 0.0, 0.0, 0.0, 0.0, 0.0, 0.0, 0.0332, 0.3333, 0.0332, 0.3333, 0.0, 0.0, 0.0332, 0.3333, 0.0664, 0.6667, 0.0664, 0.6667, 0.0332, 0.3333, 0.0, 0.0, 0.0, 0.0, 0.0, 0.0, 0.0, 0.0, 0.0, 0.0, 0.0, 0.0, 0.0, 0.0, 0.0, 0.0, 0.0, 0.5, 0.0, 0.6491, 0.0, 0.6491, 0.0, 0.5, 0.0, 0.6491, 0.0, 0.7982, 0.0, 0.7982, 0.0, 0.6491, 0.0, 0.9474, 0.0, 0.6316, 0.0, 0.6316, 0.0, 0.9474, 0.0, 0.6316, 0.0, 0.3158, 0.0, 0.3158, 0.0, 0.6316, 0.0, 0.0, 0.0, 0.0, 0.0, 0.0, 0.0, 0.0, 0.0, 0.0, 0.0, 0.0, 0.0, 0.0, 0.0, 0.0, 0.0, 0.0, 0.0332, 0.3333, 0.0332, 0.3333, 0.0, 0.0, 0.0332, 0.3333, 0.0664, 0.6667, 0.0664, 0.6667, 0.0332, 0.3333, 0.0, 0.0, 0.0, 0.0, 0.0, 0.0, 0.0, 0.0, 0.0, 0.0, 0.0, 0.0, 0.0, 0.0, 0.0, 0.0, 0.0, 0.5, 0.0, 0.6491, 0.0, 0.6491, 0.0, 0.5, 0.0, 0.6491, 0.0, 0.7982, 0.0, 0.7982, 0.0, 0.6491, 0.09959, 1.0, 0.2331, 1.0, 0.2331, 1.0, 0.09959, 1.0, 0.2331, 1.0, 0.3665, 1.0, 0.3665, 1.0, 0.2331, 1.0, 0.0, 0.0, 0.0332, 0.3333, 0.0332, 0.3333, 0.0, 0.0, 0.0332, 0.3333, 0.0664, 0.6667, 0.0664, 0.6667, 0.0332, 0.3333, 0.0, 0.5, 0.0, 0.6491, 0.0, 0.6491, 0.0, 0.5, 0.0, 0.6491, 0.0, 0.7982, 0.0, 0.7982, 0.0, 0.6491, 0.09959, 1.0, 0.2331, 1.0, 0.2331, 1.0, 0.09959, 1.0, 0.2331, 1.0, 0.3665, 1.0, 0.3665, 1.0, 0.2331, 1.0, 0.0, 0.0, 0.0, 0.0, 0.0, 0.0, 0.0, 0.0, 0.0, 0.0, 0.0, 0.0, 0.0, 0.0, 0.0, 0.0, 0.0, 0.9474, 0.0, 0.6316, 0.0, 0.6316, 0.0, 0.9474, 0.0, 0.6316, 0.0, 0.3158, 0.0, 0.3158, 0.0, 0.6316, 0.0, 0.0, 0.0, 0.0, 0.0, 0.0, 0.0, 0.0, 0.0, 0.0, 0.0, 0.0, 0.0, 0.0, 0.0, 0.0, 0.0, 0.0, 0.0332, 0.3333, 0.0332, 0.3333, 0.0, 0.0, 0.0332, 0.3333, 0.0664, 0.6667, 0.0664, 0.6667, 0.0332, 0.3333, 0.0, 0.0, 0.0, 0.0, 0.0, 0.0, 0.0, 0.0, 0.0, 0.0, 0.0, 0.0, 0.0, 0.0, 0.0, 0.0, 0.004787, 0.2903, 0.005759, 0.2476, 0.0, 0.0, 0.0, 0.0, 0.005759, 0.2476, 0.006731, 0.2049, 0.0, 0.0, 0.0, 0.0, 0.007704, 0.1622, 0.0109, 0.18, 0.0, 0.0, 0.0, 0.0, 0.0109, 0.18, 0.01409, 0.1978, 0.0, 0.0, 0.0, 0.0, 0.01728, 0.2156, 0.04498, 0.4769, 0.0332, 0.3333, 0.0, 0.0, 0.04498, 0.4769, 0.07267, 0.7381, 0.0664, 0.6667, 0.0332, 0.3333, 0.0, 0.0, 0.0, 0.0, 0.0, 0.0, 0.0, 0.0, 0.0, 0.0, 0.0, 0.0, 0.0, 0.0, 0.0, 0.0, 0.007166, 0.9722, 0.006373, 0.7449, 0.0, 0.6316, 0.0, 0.9474, 0.006373, 0.7449, 0.00558, 0.5176, 0.0, 0.3158, 0.0, 0.6316, 0.1004, 0.9993, 0.2313, 0.9973, 0.2331, 1.0, 0.09959, 1.0, 0.2313, 0.9973, 0.3622, 0.9952, 0.3665, 1.0, 0.2331, 1.0, 0.09959, 1.0, 0.2331, 1.0, 0.2331, 1.0, 0.09959, 1.0, 0.2331, 1.0, 0.3665, 1.0, 0.3665, 1.0, 0.2331, 1.0, 0.0, 0.9474, 0.0, 0.6316, 0.0, 0.6316, 0.0, 0.9474, 0.0, 0.6316, 0.0, 0.3158, 0.0, 0.3158, 0.0, 0.6316, 0.006868, 0.5069, 0.006968, 0.662, 0.0, 0.6491, 0.0, 0.5, 0.006968, 0.662, 0.007067, 0.8171, 0.0, 0.7982, 0.0, 0.6491, 0.0, 0.5, 0.0, 0.6491, 0.0, 0.6491, 0.0, 0.5, 0.0, 0.6491, 0.0, 0.7982, 0.0, 0.7982, 0.0, 0.6491, 0.006868, 0.5069, 0.006968, 0.662, 0.007067, 0.8171, 0.007166, 0.9722, 0.09959, 0.9474, 0.09959, 0.5069, 0.09959, 0.5069, 0.09959, 0.9474, 0.4931, 0.9474, 0.4931, 0.5069, 0.09959, 0.9474, 0.1004, 0.9993, 0.2313, 0.9973, 0.3622, 0.9952, 0.4931, 0.9931, 0.4931, 0.9474, 0.004787, 0.2903, 0.005759, 0.2476, 0.006731, 0.2049, 0.007704, 0.1622, 0.0109, 0.18, 0.01409, 0.1978, 0.01728, 0.2156, 0.04498, 0.4769, 0.07267, 0.7381, 0.1004, 0.9993, 0.09959, 0.9474, 0.007166, 0.9722, 0.006373, 0.7449, 0.00558, 0.5176, 0.0, 0.7982, 0.0, 0.7982, 0.0, 0.9474, 0.0, 0.9474, 0.007067, 0.8171, 0.0, 0.7982, 0.0, 0.9474, 0.007166, 0.9722, 0.0, 0.3158, 0.0, 0.3158, 0.0, 0.0, 0.0, 0.0, 0.3665, 1.0, 0.3665, 1.0, 0.5, 1.0, 0.5, 1.0, 0.3622, 0.9952, 0.3665, 1.0, 0.5, 1.0, 0.4931, 0.9931, 0.00558, 0.5176, 0.0, 0.3158, 0.0, 0.0, 0.004787, 0.2903, 0.0, 0.0, 0.0, 0.0, 0.0, 0.0, 0.0, 0.0, 0.07267, 0.7381, 0.0664, 0.6667, 0.09959, 1.0, 0.1004, 0.9993, 0.01409, 0.1978, 0.0, 0.0, 0.0, 0.0, 0.01728, 0.2156, 0.006731, 0.2049, 0.0, 0.0, 0.0, 0.0, 0.007704, 0.1622, 0.0, 0.0, 0.0, 0.0, 0.0, 0.0, 0.0, 0.0, 0.0664, 0.6667, 0.0664, 0.6667, 0.09959, 1.0, 0.09959, 1.0, 0.0, 0.0, 0.0, 0.0, 0.0, 0.0, 0.0, 0.0, 0.0, 0.3158, 0.0, 0.3158, 0.0, 0.0, 0.0, 0.0, 0.0, 0.0, 0.0, 0.0, 0.0, 0.0, 0.0, 0.0, 0.3665, 1.0, 0.3665, 1.0, 0.5, 1.0, 0.5, 1.0, 0.0, 0.7982, 0.0, 0.7982, 0.0, 0.9474, 0.0, 0.9474, 0.0664, 0.6667, 0.0664, 0.6667, 0.09959, 1.0, 0.09959, 1.0, 0.3665, 1.0, 0.3665, 1.0, 0.5, 1.0, 0.5, 1.0, 0.0, 0.7982, 0.0, 0.7982, 0.0, 0.9474, 0.0, 0.9474, 0.0, 0.0, 0.0, 0.0, 0.0, 0.0, 0.0, 0.0, 0.0664, 0.6667, 0.0664, 0.6667, 0.09959, 1.0, 0.09959, 1.0, 0.0, 0.0, 0.0, 0.0, 0.0, 0.0, 0.0, 0.0, 0.0, 0.3158, 0.0, 0.3158, 0.0, 0.0, 0.0, 0.0, 0.0, 0.7982, 0.0, 0.7982, 0.0, 0.9474, 0.0, 0.9474, 0.0, 0.0, 0.0, 0.0, 0.0, 0.0, 0.0, 0.0, 0.0664, 0.6667, 0.0664, 0.6667, 0.09959, 1.0, 0.09959, 1.0, 0.0, 0.0, 0.0, 0.0, 0.0, 0.0, 0.0, 0.0, 0.0, 0.3158, 0.0, 0.3158, 0.0, 0.0, 0.0, 0.0, 0.3665, 1.0, 0.3665, 1.0, 0.5, 1.0, 0.5, 1.0, 0.0, 0.0, 0.0, 0.0, 0.0, 0.0, 0.0, 0.0, 0.0, 0.0, 0.0, 0.0, 0.0, 0.0, 0.0, 0.0, 0.0, 0.0, 0.0, 0.0, 0.0, 0.0, 0.0, 0.0, 0.0, 0.0, 0.0, 0.0, 0.0, 0.0, 0.0, 0.0, 0.0, 0.0, 0.0, 0.0, 0.0, 0.0, 0.0, 0.0, 0.0, 0.0, 0.0, 0.0, 0.09959, 1.0, 0.09959, 1.0, 0.2331, 1.0, 0.2331, 1.0, 0.2331, 1.0, 0.2331, 1.0, 0.3665, 1.0, 0.3665, 1.0, 0.0, 0.9474, 0.0, 0.9474, 0.0, 0.6316, 0.0, 0.6316, 0.0, 0.6316, 0.0, 0.6316, 0.0, 0.3158, 0.0, 0.3158, 0.0, 0.0, 0.0, 0.0, 0.0, 0.0, 0.0, 0.0, 0.0, 0.0, 0.0, 0.0, 0.0, 0.0, 0.0, 0.0, 0.0, 0.0, 0.0, 0.0, 0.0332, 0.3333, 0.0332, 0.3333, 0.0332, 0.3333, 0.0332, 0.3333, 0.0664, 0.6667, 0.0664, 0.6667, 0.0, 0.0, 0.0, 0.0, 0.0, 0.0, 0.0, 0.0, 0.0, 0.0, 0.0, 0.0, 0.0, 0.0, 0.0, 0.0, 0.0, 0.5, 0.0, 0.5, 0.0, 0.6491, 0.0, 0.6491, 0.0, 0.6491, 0.0, 0.6491, 0.0, 0.7982, 0.0, 0.7982, 0.0, 0.9474, 0.0, 0.9474, 0.0, 0.6316, 0.0, 0.6316, 0.0, 0.6316, 0.0, 0.6316, 0.0, 0.3158, 0.0, 0.3158, 0.0, 0.0, 0.0, 0.0, 0.0, 0.0, 0.0, 0.0, 0.0, 0.0, 0.0, 0.0, 0.0, 0.0, 0.0, 0.0, 0.0, 0.0, 0.0, 0.0, 0.0332, 0.3333, 0.0332, 0.3333, 0.0332, 0.3333, 0.0332, 0.3333, 0.0664, 0.6667, 0.0664, 0.6667, 0.0, 0.0, 0.0, 0.0, 0.0, 0.0, 0.0, 0.0, 0.0, 0.0, 0.0, 0.0, 0.0, 0.0, 0.0, 0.0, 0.0, 0.5, 0.0, 0.5, 0.0, 0.6491, 0.0, 0.6491, 0.0, 0.6491, 0.0, 0.6491, 0.0, 0.7982, 0.0, 0.7982, 0.09959, 1.0, 0.09959, 1.0, 0.2331, 1.0, 0.2331, 1.0, 0.2331, 1.0, 0.2331, 1.0, 0.3665, 1.0, 0.3665, 1.0, 0.0, 0.0, 0.0, 0.0, 0.0332, 0.3333, 0.0332, 0.3333, 0.0332, 0.3333, 0.0332, 0.3333, 0.0664, 0.6667, 0.0664, 0.6667, 0.0, 0.5, 0.0, 0.5, 0.0, 0.6491, 0.0, 0.6491, 0.0, 0.6491, 0.0, 0.6491, 0.0, 0.7982, 0.0, 0.7982, 0.09959, 1.0, 0.09959, 1.0, 0.2331, 1.0, 0.2331, 1.0, 0.2331, 1.0, 0.2331, 1.0, 0.3665, 1.0, 0.3665, 1.0, 0.0, 0.0, 0.0, 0.0, 0.0, 0.0, 0.0, 0.0, 0.0, 0.0, 0.0, 0.0, 0.0, 0.0, 0.0, 0.0, 0.0, 0.9474, 0.0, 0.9474, 0.0, 0.6316, 0.0, 0.6316, 0.0, 0.6316, 0.0, 0.6316, 0.0, 0.3158, 0.0, 0.3158, 0.0, 0.0, 0.0, 0.0, 0.0, 0.0, 0.0, 0.0, 0.0, 0.0, 0.0, 0.0, 0.0, 0.0, 0.0, 0.0, 0.0, 0.0, 0.0, 0.0, 0.0332, 0.3333, 0.0332, 0.3333, 0.0332, 0.3333, 0.0332, 0.3333, 0.0664, 0.6667, 0.0664, 0.6667, 0.0, 0.0, 0.0, 0.0, 0.0, 0.0, 0.0, 0.0, 0.0, 0.0, 0.0, 0.0, 0.0, 0.0, 0.0, 0.0, 0.004787, 0.2903, 0.0, 0.0, 0.0, 0.0, 0.005759, 0.2476, 0.005759, 0.2476, 0.0, 0.0, 0.0, 0.0, 0.006731, 0.2049, 0.007704, 0.1622, 0.0, 0.0, 0.0, 0.0, 0.0109, 0.18, 0.0109, 0.18, 0.0, 0.0, 0.0, 0.0, 0.01409, 0.1978, 0.01728, 0.2156, 0.0, 0.0, 0.0332, 0.3333, 0.04498, 0.4769, 0.04498, 0.4769, 0.0332, 0.3333, 0.0664, 0.6667, 0.07267, 0.7381, 0.0, 0.0, 0.0, 0.0, 0.0, 0.0, 0.0, 0.0, 0.0, 0.0, 0.0, 0.0, 0.0, 0.0, 0.0, 0.0, 0.007166, 0.9722, 0.0, 0.9474, 0.0, 0.6316, 0.006373, 0.7449, 0.006373, 0.7449, 0.0, 0.6316, 0.0, 0.3158, 0.00558, 0.5176, 0.1004, 0.9993, 0.09959, 1.0, 0.2331, 1.0, 0.2313, 0.9973, 0.2313, 0.9973, 0.2331, 1.0, 0.3665, 1.0, 0.3622, 0.9952, 0.09959, 1.0, 0.09959, 1.0, 0.2331, 1.0, 0.2331, 1.0, 0.2331, 1.0, 0.2331, 1.0, 0.3665, 1.0, 0.3665, 1.0, 0.0, 0.9474, 0.0, 0.9474, 0.0, 0.6316, 0.0, 0.6316, 0.0, 0.6316, 0.0, 0.6316, 0.0, 0.3158, 0.0, 0.3158, 0.006868, 0.5069, 0.0, 0.5, 0.0, 0.6491, 0.006968, 0.662, 0.006968, 0.662, 0.0, 0.6491, 0.0, 0.7982, 0.007067, 0.8171, 0.0, 0.5, 0.0, 0.5, 0.0, 0.6491, 0.0, 0.6491, 0.0, 0.6491, 0.0, 0.6491, 0.0, 0.7982, 0.0, 0.7982, 0.006868, 0.5069, 0.006968, 0.662, 0.007067, 0.8171, 0.007166, 0.9722, 0.09959, 0.9474, 0.09959, 0.5069, 0.09959, 0.5069, 0.09959, 0.9474, 0.4931, 0.9474, 0.4931, 0.5069, 0.09959, 0.9474, 0.1004, 0.9993, 0.2313, 0.9973, 0.3622, 0.9952, 0.4931, 0.9931, 0.4931, 0.9474, 0.004787, 0.2903, 0.005759, 0.2476, 0.006731, 0.2049, 0.007704, 0.1622, 0.0109, 0.18, 0.01409, 0.1978, 0.01728, 0.2156, 0.04498, 0.4769, 0.07267, 0.7381, 0.1004, 0.9993, 0.09959, 0.9474, 0.007166, 0.9722, 0.006373, 0.7449, 0.00558, 0.5176, 0.0, 0.7982, 0.0, 0.7982, 0.0, 0.9474, 0.0, 0.9474, 0.007067, 0.8171, 0.0, 0.7982, 0.0, 0.9474, 0.007166, 0.9722, 0.0, 0.3158, 0.0, 0.3158, 0.0, 0.0, 0.0, 0.0, 0.3665, 1.0, 0.3665, 1.0, 0.5, 1.0, 0.5, 1.0, 0.3622, 0.9952, 0.3665, 1.0, 0.5, 1.0, 0.4931, 0.9931, 0.00558, 0.5176, 0.0, 0.3158, 0.0, 0.0, 0.004787, 0.2903, 0.0, 0.0, 0.0, 0.0, 0.0, 0.0, 0.0, 0.0, 0.07267, 0.7381, 0.0664, 0.6667, 0.09959, 1.0, 0.1004, 0.9993, 0.01409, 0.1978, 0.0, 0.0, 0.0, 0.0, 0.01728, 0.2156, 0.006731, 0.2049, 0.0, 0.0, 0.0, 0.0, 0.007704, 0.1622, 0.0, 0.0, 0.0, 0.0, 0.0, 0.0, 0.0, 0.0, 0.0664, 0.6667, 0.0664, 0.6667, 0.09959, 1.0, 0.09959, 1.0, 0.0, 0.0, 0.0, 0.0, 0.0, 0.0, 0.0, 0.0, 0.0, 0.3158, 0.0, 0.3158, 0.0, 0.0, 0.0, 0.0, 0.0, 0.0, 0.0, 0.0, 0.0, 0.0, 0.0, 0.0, 0.3665, 1.0, 0.3665, 1.0, 0.5, 1.0, 0.5, 1.0, 0.0, 0.7982, 0.0, 0.7982, 0.0, 0.9474, 0.0, 0.9474, 0.0664, 0.6667, 0.0664, 0.6667, 0.09959, 1.0, 0.09959, 1.0, 0.3665, 1.0, 0.3665, 1.0, 0.5, 1.0, 0.5, 1.0, 0.0, 0.7982, 0.0, 0.7982, 0.0, 0.9474, 0.0, 0.9474, 0.0, 0.0, 0.0, 0.0, 0.0, 0.0, 0.0, 0.0, 0.0664, 0.6667, 0.0664, 0.6667, 0.09959, 1.0, 0.09959, 1.0, 0.0, 0.0, 0.0, 0.0, 0.0, 0.0, 0.0, 0.0, 0.0, 0.3158, 0.0, 0.3158, 0.0, 0.0, 0.0, 0.0, 0.0, 0.7982, 0.0, 0.7982, 0.0, 0.9474, 0.0, 0.9474, 0.0, 0.0, 0.0, 0.0, 0.0, 0.0, 0.0, 0.0, 0.0664, 0.6667, 0.0664, 0.6667, 0.09959, 1.0, 0.09959, 1.0, 0.0, 0.0, 0.0, 0.0, 0.0, 0.0, 0.0, 0.0, 0.0, 0.3158, 0.0, 0.3158, 0.0, 0.0, 0.0, 0.0, 0.3665, 1.0, 0.3665, 1.0, 0.5, 1.0, 0.5, 1.0, 0.0, 0.0, 0.0, 0.0, 0.0, 0.0, 0.0, 0.0, 0.0, 0.0, 0.0, 0.0, 0.0, 0.0, 0.0, 0.0, 0.0, 0.0, 0.0, 0.0, 0.0, 0.0, 0.0, 0.0, 0.0, 0.0, 0.0, 0.0, 0.0, 0.0, 0.0, 0.0, 0.0, 0.0, 0.0, 0.0, 0.0, 0.0, 0.0, 0.0, 0.09959, 1.0, 0.09959, 1.0, 0.2331, 1.0, 0.2331, 1.0, 0.2331, 1.0, 0.2331, 1.0, 0.3665, 1.0, 0.3665, 1.0, 0.0, 0.9474, 0.0, 0.9474, 0.0, 0.6316, 0.0, 0.6316, 0.0, 0.6316, 0.0, 0.6316, 0.0, 0.3158, 0.0, 0.3158, 0.0, 0.0, 0.0, 0.0, 0.0, 0.0, 0.0, 0.0, 0.0, 0.0, 0.0, 0.0, 0.0, 0.0, 0.0, 0.0, 0.0, 0.0, 0.0, 0.0, 0.0332, 0.3333, 0.0332, 0.3333, 0.0332, 0.3333, 0.0332, 0.3333, 0.0664, 0.6667, 0.0664, 0.6667, 0.0, 0.0, 0.0, 0.0, 0.0, 0.0, 0.0, 0.0, 0.0, 0.0, 0.0, 0.0, 0.0, 0.0, 0.0, 0.0, 0.0, 0.5, 0.0, 0.5, 0.0, 0.6491, 0.0, 0.6491, 0.0, 0.6491, 0.0, 0.6491, 0.0, 0.7982, 0.0, 0.7982, 0.0, 0.9474, 0.0, 0.9474, 0.0, 0.6316, 0.0, 0.6316, 0.0, 0.6316, 0.0, 0.6316, 0.0, 0.3158, 0.0, 0.3158, 0.0, 0.0, 0.0, 0.0, 0.0, 0.0, 0.0, 0.0, 0.0, 0.0, 0.0, 0.0, 0.0, 0.0, 0.0, 0.0, 0.0, 0.0, 0.0, 0.0, 0.0332, 0.3333, 0.0332, 0.3333, 0.0332, 0.3333, 0.0332, 0.3333, 0.0664, 0.6667, 0.0664, 0.6667, 0.0, 0.0, 0.0, 0.0, 0.0, 0.0, 0.0, 0.0, 0.0, 0.0, 0.0, 0.0, 0.0, 0.0, 0.0, 0.0, 0.0, 0.5, 0.0, 0.5, 0.0, 0.6491, 0.0, 0.6491, 0.0, 0.6491, 0.0, 0.6491, 0.0, 0.7982, 0.0, 0.7982, 0.09959, 1.0, 0.09959, 1.0, 0.2331, 1.0, 0.2331, 1.0, 0.2331, 1.0, 0.2331, 1.0, 0.3665, 1.0, 0.3665, 1.0, 0.0, 0.0, 0.0, 0.0, 0.0332, 0.3333, 0.0332, 0.3333, 0.0332, 0.3333, 0.0332, 0.3333, 0.0664, 0.6667, 0.0664, 0.6667, 0.0, 0.5, 0.0, 0.5, 0.0, 0.6491, 0.0, 0.6491, 0.0, 0.6491, 0.0, 0.6491, 0.0, 0.7982, 0.0, 0.7982, 0.09959, 1.0, 0.09959, 1.0, 0.2331, 1.0, 0.2331, 1.0, 0.2331, 1.0, 0.2331, 1.0, 0.3665, 1.0, 0.3665, 1.0, 0.0, 0.0, 0.0, 0.0, 0.0, 0.0, 0.0, 0.0, 0.0, 0.0, 0.0, 0.0, 0.0, 0.0, 0.0, 0.0, 0.0, 0.9474, 0.0, 0.9474, 0.0, 0.6316, 0.0, 0.6316, 0.0, 0.6316, 0.0, 0.6316, 0.0, 0.3158, 0.0, 0.3158, 0.0, 0.0, 0.0, 0.0, 0.0, 0.0, 0.0, 0.0, 0.0, 0.0, 0.0, 0.0, 0.0, 0.0, 0.0, 0.0, 0.0, 0.0, 0.0, 0.0, 0.0332, 0.3333, 0.0332, 0.3333, 0.0332, 0.3333, 0.0332, 0.3333, 0.0664, 0.6667, 0.0664, 0.6667, 0.0, 0.0, 0.0, 0.0, 0.0, 0.0, 0.0, 0.0, 0.0, 0.0, 0.0, 0.0, 0.0, 0.0, 0.0, 0.0, 0.004787, 0.2903, 0.0, 0.0, 0.0, 0.0, 0.005759, 0.2476, 0.005759, 0.2476, 0.0, 0.0, 0.0, 0.0, 0.006731, 0.2049, 0.007704, 0.1622, 0.0, 0.0, 0.0, 0.0, 0.0109, 0.18, 0.0109, 0.18, 0.0, 0.0, 0.0, 0.0, 0.01409, 0.1978, 0.01728, 0.2156, 0.0, 0.0, 0.0332, 0.3333, 0.04498, 0.4769, 0.04498, 0.4769, 0.0332, 0.3333, 0.0664, 0.6667, 0.07267, 0.7381, 0.0, 0.0, 0.0, 0.0, 0.0, 0.0, 0.0, 0.0, 0.0, 0.0, 0.0, 0.0, 0.0, 0.0, 0.0, 0.0, 0.007166, 0.9722, 0.0, 0.9474, 0.0, 0.6316, 0.006373, 0.7449, 0.006373, 0.7449, 0.0, 0.6316, 0.0, 0.3158, 0.00558, 0.5176, 0.1004, 0.9993, 0.09959, 1.0, 0.2331, 1.0, 0.2313, 0.9973, 0.2313, 0.9973, 0.2331, 1.0, 0.3665, 1.0, 0.3622, 0.9952, 0.09959, 1.0, 0.09959, 1.0, 0.2331, 1.0, 0.2331, 1.0, 0.2331, 1.0, 0.2331, 1.0, 0.3665, 1.0, 0.3665, 1.0, 0.0, 0.9474, 0.0, 0.9474, 0.0, 0.6316, 0.0, 0.6316, 0.0, 0.6316, 0.0, 0.6316, 0.0, 0.3158, 0.0, 0.3158, 0.006868, 0.5069, 0.0, 0.5, 0.0, 0.6491, 0.006968, 0.662, 0.006968, 0.662, 0.0, 0.6491, 0.0, 0.7982, 0.007067, 0.8171, 0.0, 0.5, 0.0, 0.5, 0.0, 0.6491, 0.0, 0.6491, 0.0, 0.6491, 0.0, 0.6491, 0.0, 0.7982, 0.0, 0.7982, 0.006868, 0.5069, 0.09959, 0.5069, 0.09959, 0.9474, 0.007166, 0.9722, 0.007067, 0.8171, 0.006968, 0.662, 0.09959, 0.5069, 0.4931, 0.5069, 0.4931, 0.9474, 0.09959, 0.9474, 0.09959, 0.9474, 0.4931, 0.9474, 0.4931, 0.9931, 0.3622, 0.9952, 0.2313, 0.9973, 0.1004, 0.9993, 0.004787, 0.2903, 0.00558, 0.5176, 0.006373, 0.7449, 0.007166, 0.9722, 0.09959, 0.9474, 0.1004, 0.9993, 0.07267, 0.7381, 0.04498, 0.4769, 0.01728, 0.2156, 0.01409, 0.1978, 0.0109, 0.18, 0.007704, 0.1622, 0.006731, 0.2049, 0.005759, 0.2476, 0.0, 0.7982, 0.0, 0.9474, 0.0, 0.9474, 0.0, 0.7982, 0.007067, 0.8171, 0.007166, 0.9722, 0.0, 0.9474, 0.0, 0.7982, 0.0, 0.3158, 0.0, 0.0, 0.0, 0.0, 0.0, 0.3158, 0.3665, 1.0, 0.5, 1.0, 0.5, 1.0, 0.3665, 1.0, 0.3622, 0.9952, 0.4931, 0.9931, 0.5, 1.0, 0.3665, 1.0, 0.00558, 0.5176, 0.004787, 0.2903, 0.0, 0.0, 0.0, 0.3158, 0.0, 0.0, 0.0, 0.0, 0.0, 0.0, 0.0, 0.0, 0.07267, 0.7381, 0.1004, 0.9993, 0.09959, 1.0, 0.0664, 0.6667, 0.01409, 0.1978, 0.01728, 0.2156, 0.0, 0.0, 0.0, 0.0, 0.006731, 0.2049, 0.007704, 0.1622, 0.0, 0.0, 0.0, 0.0, 0.0, 0.0, 0.0, 0.0, 0.0, 0.0, 0.0, 0.0, 0.0664, 0.6667, 0.09959, 1.0, 0.09959, 1.0, 0.0664, 0.6667, 0.0, 0.0, 0.0, 0.0, 0.0, 0.0, 0.0, 0.0, 0.0, 0.3158, 0.0, 0.0, 0.0, 0.0, 0.0, 0.3158, 0.0, 0.0, 0.0, 0.0, 0.0, 0.0, 0.0, 0.0, 0.3665, 1.0, 0.5, 1.0, 0.5, 1.0, 0.3665, 1.0, 0.0, 0.7982, 0.0, 0.9474, 0.0, 0.9474, 0.0, 0.7982, 0.0664, 0.6667, 0.09959, 1.0, 0.09959, 1.0, 0.0664, 0.6667, 0.3665, 1.0, 0.5, 1.0, 0.5, 1.0, 0.3665, 1.0, 0.0, 0.7982, 0.0, 0.9474, 0.0, 0.9474, 0.0, 0.7982, 0.0, 0.0, 0.0, 0.0, 0.0, 0.0, 0.0, 0.0, 0.0664, 0.6667, 0.09959, 1.0, 0.09959, 1.0, 0.0664, 0.6667, 0.0, 0.0, 0.0, 0.0, 0.0, 0.0, 0.0, 0.0, 0.0, 0.3158, 0.0, 0.0, 0.0, 0.0, 0.0, 0.3158, 0.0, 0.7982, 0.0, 0.9474, 0.0, 0.9474, 0.0, 0.7982, 0.0, 0.0, 0.0, 0.0, 0.0, 0.0, 0.0, 0.0, 0.0664, 0.6667, 0.09959, 1.0, 0.09959, 1.0, 0.0664, 0.6667, 0.0, 0.0, 0.0, 0.0, 0.0, 0.0, 0.0, 0.0, 0.0, 0.3158, 0.0, 0.0, 0.0, 0.0, 0.0, 0.3158, 0.3665, 1.0, 0.5, 1.0, 0.5, 1.0, 0.3665, 1.0, 0.0, 0.0, 0.0, 0.0, 0.0, 0.0, 0.0, 0.0, 0.0, 0.0, 0.0, 0.0, 0.0, 0.0, 0.0, 0.0, 0.0, 0.0, 0.0, 0.0, 0.0, 0.0, 0.0, 0.0, 0.0, 0.0, 0.0, 0.0, 0.0, 0.0, 0.0, 0.0, 0.0, 0.0, 0.0, 0.0, 0.0, 0.0, 0.0, 0.0, 0.09959, 1.0, 0.2331, 1.0, 0.2331, 1.0, 0.09959, 1.0, 0.2331, 1.0, 0.3665, 1.0, 0.3665, 1.0, 0.2331, 1.0, 0.0, 0.9474, 0.0, 0.6316, 0.0, 0.6316, 0.0, 0.9474, 0.0, 0.6316, 0.0, 0.3158, 0.0, 0.3158, 0.0, 0.6316, 0.0, 0.0, 0.0, 0.0, 0.0, 0.0, 0.0, 0.0, 0.0, 0.0, 0.0, 0.0, 0.0, 0.0, 0.0, 0.0, 0.0, 0.0, 0.0332, 0.3333, 0.0332, 0.3333, 0.0, 0.0, 0.0332, 0.3333, 0.0664, 0.6667, 0.0664, 0.6667, 0.0332, 0.3333, 0.0, 0.0, 0.0, 0.0, 0.0, 0.0, 0.0, 0.0, 0.0, 0.0, 0.0, 0.0, 0.0, 0.0, 0.0, 0.0, 0.0, 0.5, 0.0, 0.6491, 0.0, 0.6491, 0.0, 0.5, 0.0, 0.6491, 0.0, 0.7982, 0.0, 0.7982, 0.0, 0.6491, 0.0, 0.9474, 0.0, 0.6316, 0.0, 0.6316, 0.0, 0.9474, 0.0, 0.6316, 0.0, 0.3158, 0.0, 0.3158, 0.0, 0.6316, 0.0, 0.0, 0.0, 0.0, 0.0, 0.0, 0.0, 0.0, 0.0, 0.0, 0.0, 0.0, 0.0, 0.0, 0.0, 0.0, 0.0, 0.0, 0.0332, 0.3333, 0.0332, 0.3333, 0.0, 0.0, 0.0332, 0.3333, 0.0664, 0.6667, 0.0664, 0.6667, 0.0332, 0.3333, 0.0, 0.0, 0.0, 0.0, 0.0, 0.0, 0.0, 0.0, 0.0, 0.0, 0.0, 0.0, 0.0, 0.0, 0.0, 0.0, 0.0, 0.5, 0.0, 0.6491, 0.0, 0.6491, 0.0, 0.5, 0.0, 0.6491, 0.0, 0.7982, 0.0, 0.7982, 0.0, 0.6491, 0.09959, 1.0, 0.2331, 1.0, 0.2331, 1.0, 0.09959, 1.0, 0.2331, 1.0, 0.3665, 1.0, 0.3665, 1.0, 0.2331, 1.0, 0.0, 0.0, 0.0332, 0.3333, 0.0332, 0.3333, 0.0, 0.0, 0.0332, 0.3333, 0.0664, 0.6667, 0.0664, 0.6667, 0.0332, 0.3333, 0.0, 0.5, 0.0, 0.6491, 0.0, 0.6491, 0.0, 0.5, 0.0, 0.6491, 0.0, 0.7982, 0.0, 0.7982, 0.0, 0.6491, 0.09959, 1.0, 0.2331, 1.0, 0.2331, 1.0, 0.09959, 1.0, 0.2331, 1.0, 0.3665, 1.0, 0.3665, 1.0, 0.2331, 1.0, 0.0, 0.0, 0.0, 0.0, 0.0, 0.0, 0.0, 0.0, 0.0, 0.0, 0.0, 0.0, 0.0, 0.0, 0.0, 0.0, 0.0, 0.9474, 0.0, 0.6316, 0.0, 0.6316, 0.0, 0.9474, 0.0, 0.6316, 0.0, 0.3158, 0.0, 0.3158, 0.0, 0.6316, 0.0, 0.0, 0.0, 0.0, 0.0, 0.0, 0.0, 0.0, 0.0, 0.0, 0.0, 0.0, 0.0, 0.0, 0.0, 0.0, 0.0, 0.0, 0.0332, 0.3333, 0.0332, 0.3333, 0.0, 0.0, 0.0332, 0.3333, 0.0664, 0.6667, 0.0664, 0.6667, 0.0332, 0.3333, 0.0, 0.0, 0.0, 0.0, 0.0, 0.0, 0.0, 0.0, 0.0, 0.0, 0.0, 0.0, 0.0, 0.0, 0.0, 0.0, 0.004787, 0.2903, 0.005759, 0.2476, 0.0, 0.0, 0.0, 0.0, 0.005759, 0.2476, 0.006731, 0.2049, 0.0, 0.0, 0.0, 0.0, 0.007704, 0.1622, 0.0109, 0.18, 0.0, 0.0, 0.0, 0.0, 0.0109, 0.18, 0.01409, 0.1978, 0.0, 0.0, 0.0, 0.0, 0.01728, 0.2156, 0.04498, 0.4769, 0.0332, 0.3333, 0.0, 0.0, 0.04498, 0.4769, 0.07267, 0.7381, 0.0664, 0.6667, 0.0332, 0.3333, 0.0, 0.0, 0.0, 0.0, 0.0, 0.0, 0.0, 0.0, 0.0, 0.0, 0.0, 0.0, 0.0, 0.0, 0.0, 0.0, 0.007166, 0.9722, 0.006373, 0.7449, 0.0, 0.6316, 0.0, 0.9474, 0.006373, 0.7449, 0.00558, 0.5176, 0.0, 0.3158, 0.0, 0.6316, 0.1004, 0.9993, 0.2313, 0.9973, 0.2331, 1.0, 0.09959, 1.0, 0.2313, 0.9973, 0.3622, 0.9952, 0.3665, 1.0, 0.2331, 1.0, 0.09959, 1.0, 0.2331, 1.0, 0.2331, 1.0, 0.09959, 1.0, 0.2331, 1.0, 0.3665, 1.0, 0.3665, 1.0, 0.2331, 1.0, 0.0, 0.9474, 0.0, 0.6316, 0.0, 0.6316, 0.0, 0.9474, 0.0, 0.6316, 0.0, 0.3158, 0.0, 0.3158, 0.0, 0.6316, 0.006868, 0.5069, 0.006968, 0.662, 0.0, 0.6491, 0.0, 0.5, 0.006968, 0.662, 0.007067, 0.8171, 0.0, 0.7982, 0.0, 0.6491, 0.0, 0.5, 0.0, 0.6491, 0.0, 0.6491, 0.0, 0.5, 0.0, 0.6491, 0.0, 0.7982, 0.0, 0.7982, 0.0, 0.6491])
me_plane_007.materials.append(mat_material_005)
me_plane_007.use_remesh_fix_poles = True
me_plane_007.use_remesh_preserve_attributes = False
me_plane_007.use_mirror_vertex_groups = False
me_plane_007.update()
me_plane_010 = bpy.data.meshes.new('Plane.010')
me_plane_010.from_pydata([(-1.0, -1.0, 0.0), (1.0, -1.0, 0.0), (-1.0, 1.0, 0.0), (1.0, 1.0, 0.0), (0.8795, -1.0, 0.0), (0.8795, 1.0, 0.0), (-0.8795, 1.0, 0.0), (-0.8795, -1.0, 0.0), (-1.0, -0.9467, 0.0), (1.0, -0.9467, 0.0), (0.8795, -0.9467, 0.0), (-0.8795, -0.9467, 0.0), (1.0, 0.941, 0.0), (0.8795, 0.941, 0.0), (-0.8795, 0.941, 0.0), (-1.0, 0.941, 0.0)], [], [(13, 12, 3, 5), (14, 13, 5, 6), (15, 14, 6, 2), (0, 7, 11, 8), (7, 4, 10, 11), (4, 1, 9, 10), (8, 11, 14, 15), (11, 10, 13, 14), (10, 9, 12, 13)])
me_plane_010.polygons.foreach_set('use_smooth', [True] * 9)
_uv = me_plane_010.uv_layers.new(name='UVMap')
_uv.uv.foreach_set('vector', [0.9398, 0.9705, 1.0, 0.9705, 1.0, 1.0, 0.9398, 1.0, 0.06024, 0.9705, 0.9398, 0.9705, 0.9398, 1.0, 0.06024, 1.0, 0.0, 0.9705, 0.06024, 0.9705, 0.06024, 1.0, 0.0, 1.0, 0.0, 0.0, 0.06024, 0.0, 0.06024, 0.02663, 0.0, 0.02663, 0.06024, 0.0, 0.9398, 0.0, 0.9398, 0.02663, 0.06024, 0.02663, 0.9398, 0.0, 1.0, 0.0, 1.0, 0.02663, 0.9398, 0.02663, 0.0, 0.02663, 0.06024, 0.02663, 0.06024, 0.9705, 0.0, 0.9705, 0.06024, 0.02663, 0.9398, 0.02663, 0.9398, 0.9705, 0.06024, 0.9705, 0.9398, 0.02663, 1.0, 0.02663, 1.0, 0.9705, 0.9398, 0.9705])
me_plane_010.materials.append(mat_glossy_pantalla)
me_plane_010.use_remesh_fix_poles = True
me_plane_010.use_remesh_preserve_attributes = False
me_plane_010.use_mirror_vertex_groups = False
me_plane_010.update()
me_cube_003 = bpy.data.meshes.new('Cube.003')
me_cube_003.from_pydata([(-0.6808, 1.0, -0.6808), (-0.6808, 0.8402, -0.9574), (-0.8334, 0.8334, -0.9159), (-0.9574, 0.8402, -0.6808), (-0.9159, 0.8334, -0.8334), (-0.6808, 0.9574, -0.8402), (-0.8402, 0.9574, -0.6808), (-0.8334, 0.9159, -0.8334), (-0.6808, 1.0, 0.6808), (-0.6808, 0.8402, 0.9574), (-0.8334, 0.8334, 0.9159), (-0.8402, 0.9574, 0.6808), (-0.6808, 0.9574, 0.8402), (-0.8334, 0.9159, 0.8334), (-0.9574, 0.8402, 0.6808), (-0.9159, 0.8334, 0.8334), (0.6808, 1.0, -0.6808), (0.6808, 0.8402, -0.9574), (0.8334, 0.8334, -0.9159), (0.8402, 0.9574, -0.6808), (0.6808, 0.9574, -0.8402), (0.8334, 0.9159, -0.8334), (0.9574, 0.8402, -0.6808), (0.9159, 0.8334, -0.8334), (0.6808, 1.0, 0.6808), (0.6808, 0.8402, 0.9574), (0.8334, 0.8334, 0.9159), (0.9574, 0.8402, 0.6808), (0.9159, 0.8334, 0.8334), (0.6808, 0.9574, 0.8402), (0.8402, 0.9574, 0.6808), (0.8334, 0.9159, 0.8334)], [], [(0, 8, 24, 16), (3, 6, 7, 4), (0, 5, 7, 6), (5, 1, 2, 7), (2, 4, 7), (9, 12, 13, 10), (8, 11, 13, 12), (11, 14, 15, 13), (10, 13, 15), (17, 20, 21, 18), (16, 19, 21, 20), (19, 22, 23, 21), (18, 21, 23), (27, 30, 31, 28), (24, 29, 31, 30), (29, 25, 26, 31), (26, 28, 31), (8, 0, 6, 11), (11, 6, 3, 14), (17, 1, 5, 20), (20, 5, 0, 16), (9, 25, 29, 12), (12, 29, 24, 8), (27, 22, 19, 30), (30, 19, 16, 24)])
me_cube_003.polygons.foreach_set('use_smooth', [True] * 25)
_uv = me_cube_003.uv_layers.new(name='UVMap')
_uv.uv.foreach_set('vector', [0.4149, 0.2899, 0.5851, 0.2899, 0.5851, 0.4601, 0.4149, 0.4601, 0.4149, 0.23, 0.4149, 0.27, 0.3958, 0.2708, 0.3958, 0.2292, 0.4149, 0.2899, 0.395, 0.2899, 0.3958, 0.2708, 0.4149, 0.27, 0.395, 0.2899, 0.375, 0.2899, 0.375, 0.2708, 0.3958, 0.2708, 0.1458, 0.5208, 0.125, 0.5208, 0.1458, 0.5, 0.8351, 0.52, 0.8351, 0.5, 0.8542, 0.5, 0.8542, 0.5208, 0.5851, 0.2899, 0.5851, 0.27, 0.6042, 0.2708, 0.605, 0.2899, 0.5851, 0.27, 0.5851, 0.23, 0.6042, 0.2292, 0.6042, 0.2708, 0.8542, 0.5208, 0.8542, 0.5, 0.875, 0.5208, 0.3351, 0.52, 0.3351, 0.5, 0.3542, 0.5, 0.3542, 0.5208, 0.4149, 0.4601, 0.4149, 0.48, 0.3958, 0.4792, 0.395, 0.4601, 0.4149, 0.48, 0.4149, 0.52, 0.3958, 0.5208, 0.3958, 0.4792, 0.3542, 0.5208, 0.3542, 0.5, 0.375, 0.5208, 0.5851, 0.52, 0.5851, 0.48, 0.6042, 0.4792, 0.6042, 0.5208, 0.5851, 0.4601, 0.605, 0.4601, 0.6042, 0.4792, 0.5851, 0.48, 0.605, 0.4601, 0.625, 0.4601, 0.625, 0.4792, 0.6042, 0.4792, 0.6458, 0.5208, 0.625, 0.5208, 0.6458, 0.5, 0.5851, 0.2899, 0.4149, 0.2899, 0.4149, 0.27, 0.5851, 0.27, 0.5851, 0.27, 0.4149, 0.27, 0.4149, 0.23, 0.5851, 0.23, 0.3351, 0.52, 0.1649, 0.52, 0.1649, 0.5, 0.3351, 0.5, 0.395, 0.4601, 0.395, 0.2899, 0.4149, 0.2899, 0.4149, 0.4601, 0.8351, 0.52, 0.6649, 0.52, 0.6649, 0.5, 0.8351, 0.5, 0.605, 0.2899, 0.605, 0.4601, 0.5851, 0.4601, 0.5851, 0.2899, 0.5851, 0.52, 0.4149, 0.52, 0.4149, 0.48, 0.5851, 0.48, 0.5851, 0.48, 0.4149, 0.48, 0.4149, 0.4601, 0.5851, 0.4601])
me_cube_003.use_remesh_fix_poles = True
me_cube_003.use_remesh_preserve_attributes = False
me_cube_003.use_mirror_vertex_groups = False
me_cube_003.update()
me_cylinder_001 = bpy.data.meshes.new('Cylinder.001')
me_cylinder_001.from_pydata([(0.0, 1.0, -1.0), (0.0, 1.0, 1.0), (0.1951, 0.9808, -1.0), (0.1951, 0.9808, 1.0), (0.3827, 0.9239, -1.0), (0.3827, 0.9239, 1.0), (0.5556, 0.8315, -1.0), (0.5556, 0.8315, 1.0), (0.7071, 0.7071, -1.0), (0.7071, 0.7071, 1.0), (0.8315, 0.5556, -1.0), (0.8315, 0.5556, 1.0), (0.9239, 0.3827, -1.0), (0.9239, 0.3827, 1.0), (0.9808, 0.1951, -1.0), (0.9808, 0.1951, 1.0), (1.0, 7.55e-08, -1.0), (1.0, 7.55e-08, 1.0), (0.9808, -0.1951, -1.0), (0.9808, -0.1951, 1.0), (0.9239, -0.3827, -1.0), (0.9239, -0.3827, 1.0), (0.8315, -0.5556, -1.0), (0.8315, -0.5556, 1.0), (0.7071, -0.7071, -1.0), (0.7071, -0.7071, 1.0), (0.5556, -0.8315, -1.0), (0.5556, -0.8315, 1.0), (0.3827, -0.9239, -1.0), (0.3827, -0.9239, 1.0), (0.1951, -0.9808, -1.0), (0.1951, -0.9808, 1.0), (-3.258e-07, -1.0, -1.0), (-3.258e-07, -1.0, 1.0), (-0.1951, -0.9808, -1.0), (-0.1951, -0.9808, 1.0), (-0.3827, -0.9239, -1.0), (-0.3827, -0.9239, 1.0), (-0.5556, -0.8315, -1.0), (-0.5556, -0.8315, 1.0), (-0.7071, -0.7071, -1.0), (-0.7071, -0.7071, 1.0), (-0.8315, -0.5556, -1.0), (-0.8315, -0.5556, 1.0), (-0.9239, -0.3827, -1.0), (-0.9239, -0.3827, 1.0), (-0.9808, -0.1951, -1.0), (-0.9808, -0.1951, 1.0), (-1.0, 9.656e-07, -1.0), (-1.0, 9.656e-07, 1.0), (-0.9808, 0.1951, -1.0), (-0.9808, 0.1951, 1.0), (-0.9239, 0.3827, -1.0), (-0.9239, 0.3827, 1.0), (-0.8315, 0.5556, -1.0), (-0.8315, 0.5556, 1.0), (-0.7071, 0.7071, -1.0), (-0.7071, 0.7071, 1.0), (-0.5556, 0.8315, -1.0), (-0.5556, 0.8315, 1.0), (-0.3827, 0.9239, -1.0), (-0.3827, 0.9239, 1.0), (-0.1951, 0.9808, -1.0), (-0.1951, 0.9808, 1.0)], [], [(0, 1, 3, 2), (2, 3, 5, 4), (4, 5, 7, 6), (6, 7, 9, 8), (8, 9, 11, 10), (10, 11, 13, 12), (12, 13, 15, 14), (14, 15, 17, 16), (16, 17, 19, 18), (18, 19, 21, 20), (20, 21, 23, 22), (22, 23, 25, 24), (24, 25, 27, 26), (26, 27, 29, 28), (28, 29, 31, 30), (30, 31, 33, 32), (32, 33, 35, 34), (34, 35, 37, 36), (36, 37, 39, 38), (38, 39, 41, 40), (40, 41, 43, 42), (42, 43, 45, 44), (44, 45, 47, 46), (46, 47, 49, 48), (48, 49, 51, 50), (50, 51, 53, 52), (52, 53, 55, 54), (54, 55, 57, 56), (56, 57, 59, 58), (58, 59, 61, 60), (3, 1, 63, 61, 59, 57, 55, 53, 51, 49, 47, 45, 43, 41, 39, 37, 35, 33, 31, 29, 27, 25, 23, 21, 19, 17, 15, 13, 11, 9, 7, 5), (60, 61, 63, 62), (62, 63, 1, 0), (0, 2, 4, 6, 8, 10, 12, 14, 16, 18, 20, 22, 24, 26, 28, 30, 32, 34, 36, 38, 40, 42, 44, 46, 48, 50, 52, 54, 56, 58, 60, 62)])
_uv = me_cylinder_001.uv_layers.new(name='UVMap')
_uv.uv.foreach_set('vector', [1.0, 0.5, 1.0, 1.0, 0.9688, 1.0, 0.9688, 0.5, 0.9688, 0.5, 0.9688, 1.0, 0.9375, 1.0, 0.9375, 0.5, 0.9375, 0.5, 0.9375, 1.0, 0.9062, 1.0, 0.9062, 0.5, 0.9062, 0.5, 0.9062, 1.0, 0.875, 1.0, 0.875, 0.5, 0.875, 0.5, 0.875, 1.0, 0.8438, 1.0, 0.8438, 0.5, 0.8438, 0.5, 0.8438, 1.0, 0.8125, 1.0, 0.8125, 0.5, 0.8125, 0.5, 0.8125, 1.0, 0.7812, 1.0, 0.7812, 0.5, 0.7812, 0.5, 0.7812, 1.0, 0.75, 1.0, 0.75, 0.5, 0.75, 0.5, 0.75, 1.0, 0.7188, 1.0, 0.7188, 0.5, 0.7188, 0.5, 0.7188, 1.0, 0.6875, 1.0, 0.6875, 0.5, 0.6875, 0.5, 0.6875, 1.0, 0.6562, 1.0, 0.6562, 0.5, 0.6562, 0.5, 0.6562, 1.0, 0.625, 1.0, 0.625, 0.5, 0.625, 0.5, 0.625, 1.0, 0.5938, 1.0, 0.5938, 0.5, 0.5938, 0.5, 0.5938, 1.0, 0.5625, 1.0, 0.5625, 0.5, 0.5625, 0.5, 0.5625, 1.0, 0.5312, 1.0, 0.5312, 0.5, 0.5312, 0.5, 0.5312, 1.0, 0.5, 1.0, 0.5, 0.5, 0.5, 0.5, 0.5, 1.0, 0.4688, 1.0, 0.4688, 0.5, 0.4688, 0.5, 0.4688, 1.0, 0.4375, 1.0, 0.4375, 0.5, 0.4375, 0.5, 0.4375, 1.0, 0.4062, 1.0, 0.4062, 0.5, 0.4062, 0.5, 0.4062, 1.0, 0.375, 1.0, 0.375, 0.5, 0.375, 0.5, 0.375, 1.0, 0.3438, 1.0, 0.3438, 0.5, 0.3438, 0.5, 0.3438, 1.0, 0.3125, 1.0, 0.3125, 0.5, 0.3125, 0.5, 0.3125, 1.0, 0.2812, 1.0, 0.2812, 0.5, 0.2812, 0.5, 0.2812, 1.0, 0.25, 1.0, 0.25, 0.5, 0.25, 0.5, 0.25, 1.0, 0.2188, 1.0, 0.2188, 0.5, 0.2188, 0.5, 0.2188, 1.0, 0.1875, 1.0, 0.1875, 0.5, 0.1875, 0.5, 0.1875, 1.0, 0.1562, 1.0, 0.1562, 0.5, 0.1562, 0.5, 0.1562, 1.0, 0.125, 1.0, 0.125, 0.5, 0.125, 0.5, 0.125, 1.0, 0.09375, 1.0, 0.09375, 0.5, 0.09375, 0.5, 0.09375, 1.0, 0.0625, 1.0, 0.0625, 0.5, 0.2968, 0.4854, 0.25, 0.49, 0.2032, 0.4854, 0.1582, 0.4717, 0.1167, 0.4496, 0.08029, 0.4197, 0.05045, 0.3833, 0.02827, 0.3418, 0.01461, 0.2968, 0.01, 0.25, 0.01461, 0.2032, 0.02827, 0.1582, 0.05045, 0.1167, 0.08029, 0.08029, 0.1167, 0.05045, 0.1582, 0.02827, 0.2032, 0.01461, 0.25, 0.01, 0.2968, 0.01461, 0.3418, 0.02827, 0.3833, 0.05045, 0.4197, 0.08029, 0.4496, 0.1167, 0.4717, 0.1582, 0.4854, 0.2032, 0.49, 0.25, 0.4854, 0.2968, 0.4717, 0.3418, 0.4496, 0.3833, 0.4197, 0.4197, 0.3833, 0.4496, 0.3418, 0.4717, 0.0625, 0.5, 0.0625, 1.0, 0.03125, 1.0, 0.03125, 0.5, 0.03125, 0.5, 0.03125, 1.0, 0.0, 1.0, 0.0, 0.5, 0.75, 0.49, 0.7968, 0.4854, 0.8418, 0.4717, 0.8833, 0.4496, 0.9197, 0.4197, 0.9496, 0.3833, 0.9717, 0.3418, 0.9854, 0.2968, 0.99, 0.25, 0.9854, 0.2032, 0.9717, 0.1582, 0.9496, 0.1167, 0.9197, 0.08029, 0.8833, 0.05045, 0.8418, 0.02827, 0.7968, 0.01461, 0.75, 0.01, 0.7032, 0.01461, 0.6582, 0.02827, 0.6167, 0.05045, 0.5803, 0.08029, 0.5504, 0.1167, 0.5283, 0.1582, 0.5146, 0.2032, 0.51, 0.25, 0.5146, 0.2968, 0.5283, 0.3418, 0.5504, 0.3833, 0.5803, 0.4197, 0.6167, 0.4496, 0.6582, 0.4717, 0.7032, 0.4854])
me_cylinder_001.materials.append(mat_glossy_pantalla)
me_cylinder_001.use_remesh_fix_poles = True
me_cylinder_001.use_remesh_preserve_attributes = False
me_cylinder_001.use_mirror_vertex_groups = False
me_cylinder_001.update()
me_plane_011 = bpy.data.meshes.new('Plane.011')
me_plane_011.from_pydata([(-1.0, -1.0, 0.0), (1.0, -1.0, 0.0), (-1.0, 1.0, 0.0), (1.0, 1.0, 0.0), (0.9159, -1.0, 0.0), (0.9159, 1.0, 0.0), (-0.9159, 1.0, 0.0), (-0.9159, -1.0, 0.0), (-1.0, 0.6087, 0.0), (1.0, 0.6087, 0.0), (0.9159, 0.6087, 0.0), (-0.9159, 0.6087, 0.0), (-1.0, -0.5767, 0.0), (1.0, -0.5767, 0.0), (0.9159, -0.5767, 0.0), (-0.9159, -0.5767, 0.0)], [], [(10, 9, 3, 5), (11, 10, 5, 6), (8, 11, 6, 2), (12, 15, 11, 8), (15, 14, 10, 11), (14, 13, 9, 10), (4, 1, 13, 14), (7, 4, 14, 15), (0, 7, 15, 12)])
_uv = me_plane_011.uv_layers.new(name='UVMap')
_uv.uv.foreach_set('vector', [0.9579, 0.8043, 1.0, 0.8043, 1.0, 1.0, 0.9579, 1.0, 0.04206, 0.8043, 0.9579, 0.8043, 0.9579, 1.0, 0.04206, 1.0, 0.0, 0.8043, 0.04206, 0.8043, 0.04206, 1.0, 0.0, 1.0, 0.0, 0.2117, 0.04206, 0.2117, 0.04206, 0.8043, 0.0, 0.8043, 0.04206, 0.2117, 0.9579, 0.2117, 0.9579, 0.8043, 0.04206, 0.8043, 0.9579, 0.2117, 1.0, 0.2117, 1.0, 0.8043, 0.9579, 0.8043, 0.9579, 0.0, 1.0, 0.0, 1.0, 0.2117, 0.9579, 0.2117, 0.04206, 0.0, 0.9579, 0.0, 0.9579, 0.2117, 0.04206, 0.2117, 0.0, 0.0, 0.04206, 0.0, 0.04206, 0.2117, 0.0, 0.2117])
me_plane_011.materials.append(mat_glossy_pantalla)
me_plane_011.use_remesh_fix_poles = True
me_plane_011.use_remesh_preserve_attributes = False
me_plane_011.use_mirror_vertex_groups = False
me_plane_011.update()
me_circle_002 = bpy.data.meshes.new('Circle.002')
me_circle_002.from_pydata([(0.0, 1.0, 0.0), (-0.1951, 0.9808, 0.0), (-0.3827, 0.9239, 0.0), (-0.5556, 0.8315, 0.0), (-0.7071, 0.7071, 0.0), (-0.8315, 0.5556, 0.0), (-0.9239, 0.3827, 0.0), (-0.9808, 0.1951, 0.0), (-1.0, 7.55e-08, 0.0), (-0.9808, -0.1951, 0.0), (-0.9239, -0.3827, 0.0), (-0.8315, -0.5556, 0.0), (-0.7071, -0.7071, 0.0), (-0.5556, -0.8315, 0.0), (-0.3827, -0.9239, 0.0), (-0.1951, -0.9808, 0.0), (3.258e-07, -1.0, 0.0), (0.1951, -0.9808, 0.0), (0.3827, -0.9239, 0.0), (0.5556, -0.8315, 0.0), (0.7071, -0.7071, 0.0), (0.8315, -0.5556, 0.0), (0.9239, -0.3827, 0.0), (0.9808, -0.1951, 0.0), (1.0, 9.656e-07, 0.0), (0.9808, 0.1951, 0.0), (0.9239, 0.3827, 0.0), (0.8315, 0.5556, 0.0), (0.7071, 0.7071, 0.0), (0.5556, 0.8315, 0.0), (0.3827, 0.9239, 0.0), (0.1951, 0.9808, 0.0), (-0.01, 0.897, 5.524e-10), (-0.185, 0.8798, 5.524e-10), (-0.3533, 0.8288, 5.524e-10), (-0.5084, 0.7459, 5.524e-10), (-0.6443, 0.6343, 5.524e-10), (-0.7559, 0.4984, 5.524e-10), (-0.8388, 0.3433, 5.524e-10), (-0.8898, 0.175, 5.524e-10), (-0.907, 2.533e-07, 5.524e-10), (-0.8898, -0.175, 5.524e-10), (-0.8388, -0.3433, 5.524e-10), (-0.7559, -0.4984, 5.524e-10), (-0.6443, -0.6343, 5.524e-10), (-0.5084, -0.7459, 5.524e-10), (-0.3533, -0.8288, 5.524e-10), (-0.185, -0.8798, 5.524e-10), (-0.01, -0.897, 5.524e-10), (0.165, -0.8798, 5.524e-10), (0.3333, -0.8288, 5.524e-10), (0.4884, -0.7459, 5.524e-10), (0.6243, -0.6343, 5.524e-10), (0.7359, -0.4984, 5.524e-10), (0.8188, -0.3433, 5.524e-10), (0.8698, -0.175, 5.524e-10), (0.887, 1.058e-06, 5.524e-10), (0.8698, 0.175, 5.524e-10), (0.8188, 0.3433, 5.524e-10), (0.7359, 0.4984, 5.524e-10), (0.6243, 0.6343, 5.524e-10), (0.4884, 0.7459, 5.524e-10), (0.3333, 0.8288, 5.524e-10), (0.165, 0.8798, 5.524e-10), (-1.555e-17, 1.0, -0.07001), (-0.1951, 0.9808, -0.07001), (-0.3827, 0.9239, -0.07001), (-0.5556, 0.8315, -0.07001), (-0.7071, 0.7071, -0.07001), (-0.8315, 0.5556, -0.07001), (-0.9239, 0.3827, -0.07001), (-0.9808, 0.1951, -0.07001), (-1.0, 7.021e-08, -0.07001), (-0.9808, -0.1951, -0.07001), (-0.9239, -0.3827, -0.07001), (-0.8315, -0.5556, -0.07001), (-0.7071, -0.7071, -0.07001), (-0.5556, -0.8315, -0.07001), (-0.3827, -0.9239, -0.07001), (-0.1951, -0.9808, -0.07001), (3.258e-07, -1.0, -0.07001), (0.1951, -0.9808, -0.07001), (0.3827, -0.9239, -0.07001), (0.5556, -0.8315, -0.07001), (0.7071, -0.7071, -0.07001), (0.8315, -0.5556, -0.07001), (0.9239, -0.3827, -0.07001), (0.9808, -0.1951, -0.07001), (1.0, 9.603e-07, -0.07001), (0.9808, 0.1951, -0.07001), (0.9239, 0.3827, -0.07001), (0.8315, 0.5556, -0.07001), (0.7071, 0.7071, -0.07001), (0.5556, 0.8315, -0.07001), (0.3827, 0.9239, -0.07001), (0.1951, 0.9808, -0.07001), (-0.01, 0.897, -0.07001), (-0.185, 0.8798, -0.07001), (-0.3533, 0.8288, -0.07001), (-0.5084, 0.7459, -0.07001), (-0.6443, 0.6343, -0.07001), (-0.7559, 0.4984, -0.07001), (-0.8388, 0.3433, -0.07001), (-0.8898, 0.175, -0.07001), (-0.907, 2.48e-07, -0.07001), (-0.8898, -0.175, -0.07001), (-0.8388, -0.3433, -0.07001), (-0.7559, -0.4984, -0.07001), (-0.6443, -0.6343, -0.07001), (-0.5084, -0.7459, -0.07001), (-0.3533, -0.8288, -0.07001), (-0.185, -0.8798, -0.07001), (-0.01, -0.897, -0.07001), (0.165, -0.8798, -0.07001), (0.3333, -0.8288, -0.07001), (0.4884, -0.7459, -0.07001), (0.6243, -0.6343, -0.07001), (0.7359, -0.4984, -0.07001), (0.8188, -0.3433, -0.07001), (0.8698, -0.175, -0.07001), (0.887, 1.053e-06, -0.07001), (0.8698, 0.175, -0.07001), (0.8188, 0.3433, -0.07001), (0.7359, 0.4984, -0.07001), (0.6243, 0.6343, -0.07001), (0.4884, 0.7459, -0.07001), (0.3333, 0.8288, -0.07001), (0.165, 0.8798, -0.07001)], [], [(41, 40, 104, 105), (15, 14, 78, 79), (42, 41, 105, 106), (16, 15, 79, 80), (43, 42, 106, 107), (17, 16, 80, 81), (44, 43, 107, 108), (18, 17, 81, 82), (45, 44, 108, 109), (19, 18, 82, 83), (46, 45, 109, 110), (20, 19, 83, 84), (47, 46, 110, 111), (21, 20, 84, 85), (48, 47, 111, 112), (22, 21, 85, 86), (49, 48, 112, 113), (23, 22, 86, 87), (50, 49, 113, 114), (24, 23, 87, 88), (51, 50, 114, 115), (25, 24, 88, 89), (52, 51, 115, 116), (26, 25, 89, 90), (53, 52, 116, 117), (27, 26, 90, 91), (1, 0, 64, 65), (54, 53, 117, 118), (28, 27, 91, 92), (2, 1, 65, 66), (55, 54, 118, 119), (29, 28, 92, 93), (3, 2, 66, 67), (56, 55, 119, 120), (30, 29, 93, 94), (4, 3, 67, 68), (57, 56, 120, 121), (31, 30, 94, 95), (5, 4, 68, 69), (58, 57, 121, 122), (0, 31, 95, 64), (6, 5, 69, 70), (59, 58, 122, 123), (33, 32, 96, 97), (7, 6, 70, 71), (60, 59, 123, 124), (34, 33, 97, 98), (8, 7, 71, 72), (61, 60, 124, 125), (35, 34, 98, 99), (9, 8, 72, 73), (62, 61, 125, 126), (36, 35, 99, 100), (10, 9, 73, 74), (63, 62, 126, 127), (37, 36, 100, 101), (11, 10, 74, 75), (32, 63, 127, 96), (38, 37, 101, 102), (12, 11, 75, 76), (39, 38, 102, 103), (13, 12, 76, 77), (40, 39, 103, 104), (14, 13, 77, 78)])
me_circle_002.polygons.foreach_set('use_smooth', [True] * 64)
_uv = me_circle_002.uv_layers.new(name='UVMap')
_uv.uv.foreach_set('vector', [0.0, 0.0, 0.0, 0.0, 0.0, 0.0, 0.0, 0.0, 0.0, 0.0, 0.0, 0.0, 0.0, 0.0, 0.0, 0.0, 0.0, 0.0, 0.0, 0.0, 0.0, 0.0, 0.0, 0.0, 0.0, 0.0, 0.0, 0.0, 0.0, 0.0, 0.0, 0.0, 0.0, 0.0, 0.0, 0.0, 0.0, 0.0, 0.0, 0.0, 0.0, 0.0, 0.0, 0.0, 0.0, 0.0, 0.0, 0.0, 0.0, 0.0, 0.0, 0.0, 0.0, 0.0, 0.0, 0.0, 0.0, 0.0, 0.0, 0.0, 0.0, 0.0, 0.0, 0.0, 0.0, 0.0, 0.0, 0.0, 0.0, 0.0, 0.0, 0.0, 0.0, 0.0, 0.0, 0.0, 0.0, 0.0, 0.0, 0.0, 0.0, 0.0, 0.0, 0.0, 0.0, 0.0, 0.0, 0.0, 0.0, 0.0, 0.0, 0.0, 0.0, 0.0, 0.0, 0.0, 0.0, 0.0, 0.0, 0.0, 0.0, 0.0, 0.0, 0.0, 0.0, 0.0, 0.0, 0.0, 0.0, 0.0, 0.0, 0.0, 0.0, 0.0, 0.0, 0.0, 0.0, 0.0, 0.0, 0.0, 0.0, 0.0, 0.0, 0.0, 0.0, 0.0, 0.0, 0.0, 0.0, 0.0, 0.0, 0.0, 0.0, 0.0, 0.0, 0.0, 0.0, 0.0, 0.0, 0.0, 0.0, 0.0, 0.0, 0.0, 0.0, 0.0, 0.0, 0.0, 0.0, 0.0, 0.0, 0.0, 0.0, 0.0, 0.0, 0.0, 0.0, 0.0, 0.0, 0.0, 0.0, 0.0, 0.0, 0.0, 0.0, 0.0, 0.0, 0.0, 0.0, 0.0, 0.0, 0.0, 0.0, 0.0, 0.0, 0.0, 0.0, 0.0, 0.0, 0.0, 0.0, 0.0, 0.0, 0.0, 0.0, 0.0, 0.0, 0.0, 0.0, 0.0, 0.0, 0.0, 0.0, 0.0, 0.0, 0.0, 0.0, 0.0, 0.0, 0.0, 0.0, 0.0, 0.0, 0.0, 0.0, 0.0, 0.0, 0.0, 0.0, 0.0, 0.0, 0.0, 0.0, 0.0, 0.0, 0.0, 0.0, 0.0, 0.0, 0.0, 0.0, 0.0, 0.0, 0.0, 0.0, 0.0, 0.0, 0.0, 0.0, 0.0, 0.0, 0.0, 0.0, 0.0, 0.0, 0.0, 0.0, 0.0, 0.0, 0.0, 0.0, 0.0, 0.0, 0.0, 0.0, 0.0, 0.0, 0.0, 0.0, 0.0, 0.0, 0.0, 0.0, 0.0, 0.0, 0.0, 0.0, 0.0, 0.0, 0.0, 0.0, 0.0, 0.0, 0.0, 0.0, 0.0, 0.0, 0.0, 0.0, 0.0, 0.0, 0.0, 0.0, 0.0, 0.0, 0.0, 0.0, 0.0, 0.0, 0.0, 0.0, 0.0, 0.0, 0.0, 0.0, 0.0, 0.0, 0.0, 0.0, 0.0, 0.0, 0.0, 0.0, 0.0, 0.0, 0.0, 0.0, 0.0, 0.0, 0.0, 0.0, 0.0, 0.0, 0.0, 0.0, 0.0, 0.0, 0.0, 0.0, 0.0, 0.0, 0.0, 0.0, 0.0, 0.0, 0.0, 0.0, 0.0, 0.0, 0.0, 0.0, 0.0, 0.0, 0.0, 0.0, 0.0, 0.0, 0.0, 0.0, 0.0, 0.0, 0.0, 0.0, 0.0, 0.0, 0.0, 0.0, 0.0, 0.0, 0.0, 0.0, 0.0, 0.0, 0.0, 0.0, 0.0, 0.0, 0.0, 0.0, 0.0, 0.0, 0.0, 0.0, 0.0, 0.0, 0.0, 0.0, 0.0, 0.0, 0.0, 0.0, 0.0, 0.0, 0.0, 0.0, 0.0, 0.0, 0.0, 0.0, 0.0, 0.0, 0.0, 0.0, 0.0, 0.0, 0.0, 0.0, 0.0, 0.0, 0.0, 0.0, 0.0, 0.0, 0.0, 0.0, 0.0, 0.0, 0.0, 0.0, 0.0, 0.0, 0.0, 0.0, 0.0, 0.0, 0.0, 0.0, 0.0, 0.0, 0.0, 0.0, 0.0, 0.0, 0.0, 0.0, 0.0, 0.0, 0.0, 0.0, 0.0, 0.0, 0.0, 0.0, 0.0, 0.0, 0.0, 0.0, 0.0, 0.0, 0.0, 0.0, 0.0, 0.0, 0.0, 0.0, 0.0, 0.0, 0.0, 0.0, 0.0, 0.0, 0.0, 0.0, 0.0, 0.0, 0.0, 0.0, 0.0, 0.0, 0.0, 0.0, 0.0, 0.0, 0.0, 0.0, 0.0, 0.0, 0.0, 0.0, 0.0, 0.0, 0.0, 0.0, 0.0, 0.0, 0.0, 0.0, 0.0, 0.0, 0.0, 0.0, 0.0, 0.0, 0.0, 0.0, 0.0, 0.0, 0.0, 0.0, 0.0, 0.0, 0.0, 0.0, 0.0, 0.0, 0.0, 0.0, 0.0, 0.0, 0.0, 0.0, 0.0, 0.0, 0.0, 0.0, 0.0, 0.0, 0.0, 0.0, 0.0, 0.0, 0.0, 0.0, 0.0, 0.0, 0.0, 0.0, 0.0, 0.0, 0.0, 0.0, 0.0, 0.0, 0.0, 0.0, 0.0, 0.0, 0.0, 0.0, 0.0, 0.0, 0.0])
me_circle_002.materials.append(mat_material_003)
me_circle_002.use_remesh_fix_poles = True
me_circle_002.use_remesh_preserve_attributes = False
me_circle_002.use_mirror_vertex_groups = False
me_circle_002.update()
me_circle_003 = bpy.data.meshes.new('Circle.003')
me_circle_003.from_pydata([(-0.01, 0.897, 5.524e-10), (-0.185, 0.8798, 5.524e-10), (-0.3533, 0.8288, 5.524e-10), (-0.5084, 0.7459, 5.524e-10), (-0.6443, 0.6343, 5.524e-10), (-0.7559, 0.4984, 5.524e-10), (-0.8388, 0.3433, 5.524e-10), (-0.8898, 0.175, 5.524e-10), (-0.907, 2.533e-07, 5.524e-10), (-0.8898, -0.175, 5.524e-10), (-0.8388, -0.3433, 5.524e-10), (-0.7559, -0.4984, 5.524e-10), (-0.6443, -0.6343, 5.524e-10), (-0.5084, -0.7459, 5.524e-10), (-0.3533, -0.8288, 5.524e-10), (-0.185, -0.8798, 5.524e-10), (-0.01, -0.897, 5.524e-10), (0.165, -0.8798, 5.524e-10), (0.3333, -0.8288, 5.524e-10), (0.4884, -0.7459, 5.524e-10), (0.6243, -0.6343, 5.524e-10), (0.7359, -0.4984, 5.524e-10), (0.8188, -0.3433, 5.524e-10), (0.8698, -0.175, 5.524e-10), (0.887, 1.058e-06, 5.524e-10), (0.8698, 0.175, 5.524e-10), (0.8188, 0.3433, 5.524e-10), (0.7359, 0.4984, 5.524e-10), (0.6243, 0.6343, 5.524e-10), (0.4884, 0.7459, 5.524e-10), (0.3333, 0.8288, 5.524e-10), (0.165, 0.8798, 5.524e-10), (-0.01, 0.897, -0.07001), (-0.185, 0.8798, -0.07001), (-0.3533, 0.8288, -0.07001), (-0.5084, 0.7459, -0.07001), (-0.6443, 0.6343, -0.07001), (-0.7559, 0.4984, -0.07001), (-0.8388, 0.3433, -0.07001), (-0.8898, 0.175, -0.07001), (-0.907, 2.48e-07, -0.07001), (-0.8898, -0.175, -0.07001), (-0.8388, -0.3433, -0.07001), (-0.7559, -0.4984, -0.07001), (-0.6443, -0.6343, -0.07001), (-0.5084, -0.7459, -0.07001), (-0.3533, -0.8288, -0.07001), (-0.185, -0.8798, -0.07001), (-0.01, -0.897, -0.07001), (0.165, -0.8798, -0.07001), (0.3333, -0.8288, -0.07001), (0.4884, -0.7459, -0.07001), (0.6243, -0.6343, -0.07001), (0.7359, -0.4984, -0.07001), (0.8188, -0.3433, -0.07001), (0.8698, -0.175, -0.07001), (0.887, 1.053e-06, -0.07001), (0.8698, 0.175, -0.07001), (0.8188, 0.3433, -0.07001), (0.7359, 0.4984, -0.07001), (0.6243, 0.6343, -0.07001), (0.4884, 0.7459, -0.07001), (0.3333, 0.8288, -0.07001), (0.165, 0.8798, -0.07001)], [], [(9, 8, 40, 41), (10, 9, 41, 42), (11, 10, 42, 43), (12, 11, 43, 44), (13, 12, 44, 45), (14, 13, 45, 46), (15, 14, 46, 47), (16, 15, 47, 48), (17, 16, 48, 49), (33, 32, 63, 62, 61, 60, 59, 58, 57, 56, 55, 54, 53, 52, 51, 50, 49, 48, 47, 46, 45, 44, 43, 42, 41, 40, 39, 38, 37, 36, 35, 34), (18, 17, 49, 50), (1, 2, 3, 4, 5, 6, 7, 8, 9, 10, 11, 12, 13, 14, 15, 16, 17, 18, 19, 20, 21, 22, 23, 24, 25, 26, 27, 28, 29, 30, 31, 0), (19, 18, 50, 51), (20, 19, 51, 52), (21, 20, 52, 53), (22, 21, 53, 54), (23, 22, 54, 55), (24, 23, 55, 56), (25, 24, 56, 57), (26, 25, 57, 58), (27, 26, 58, 59), (1, 0, 32, 33), (28, 27, 59, 60), (2, 1, 33, 34), (29, 28, 60, 61), (3, 2, 34, 35), (30, 29, 61, 62), (4, 3, 35, 36), (31, 30, 62, 63), (5, 4, 36, 37), (0, 31, 63, 32), (6, 5, 37, 38), (7, 6, 38, 39), (8, 7, 39, 40)])
_uv = me_circle_003.uv_layers.new(name='UVMap')
_uv.uv.foreach_set('vector', [0.0, 0.0, 0.0, 0.0, 0.0, 0.0, 0.0, 0.0, 0.0, 0.0, 0.0, 0.0, 0.0, 0.0, 0.0, 0.0, 0.0, 0.0, 0.0, 0.0, 0.0, 0.0, 0.0, 0.0, 0.0, 0.0, 0.0, 0.0, 0.0, 0.0, 0.0, 0.0, 0.0, 0.0, 0.0, 0.0, 0.0, 0.0, 0.0, 0.0, 0.0, 0.0, 0.0, 0.0, 0.0, 0.0, 0.0, 0.0, 0.0, 0.0, 0.0, 0.0, 0.0, 0.0, 0.0, 0.0, 0.0, 0.0, 0.0, 0.0, 0.0, 0.0, 0.0, 0.0, 0.0, 0.0, 0.0, 0.0, 0.0, 0.0, 0.0, 0.0, 0.0, 0.0, 0.0, 0.0, 0.0, 0.0, 0.0, 0.0, 0.0, 0.0, 0.0, 0.0, 0.0, 0.0, 0.0, 0.0, 0.0, 0.0, 0.0, 0.0, 0.0, 0.0, 0.0, 0.0, 0.0, 0.0, 0.0, 0.0, 0.0, 0.0, 0.0, 0.0, 0.0, 0.0, 0.0, 0.0, 0.0, 0.0, 0.0, 0.0, 0.0, 0.0, 0.0, 0.0, 0.0, 0.0, 0.0, 0.0, 0.0, 0.0, 0.0, 0.0, 0.0, 0.0, 0.0, 0.0, 0.0, 0.0, 0.0, 0.0, 0.0, 0.0, 0.0, 0.0, 0.0, 0.0, 0.0, 0.0, 0.0, 0.0, 0.0, 0.0, 0.0, 0.0, 0.0, 0.0, 0.0, 0.0, 0.0, 0.0, 0.0, 0.0, 0.0, 0.0, 0.0, 0.0, 0.0, 0.0, 0.0, 0.0, 0.0, 0.0, 0.0, 0.0, 0.0, 0.0, 0.0, 0.0, 0.0, 0.0, 0.0, 0.0, 0.0, 0.0, 0.0, 0.0, 0.0, 0.0, 0.0, 0.0, 0.0, 0.0, 0.0, 0.0, 0.0, 0.0, 0.0, 0.0, 0.0, 0.0, 0.0, 0.0, 0.0, 0.0, 0.0, 0.0, 0.0, 0.0, 0.0, 0.0, 0.0, 0.0, 0.0, 0.0, 0.0, 0.0, 0.0, 0.0, 0.0, 0.0, 0.0, 0.0, 0.0, 0.0, 0.0, 0.0, 0.0, 0.0, 0.0, 0.0, 0.0, 0.0, 0.0, 0.0, 0.0, 0.0, 0.0, 0.0, 0.0, 0.0, 0.0, 0.0, 0.0, 0.0, 0.0, 0.0, 0.0, 0.0, 0.0, 0.0, 0.0, 0.0, 0.0, 0.0, 0.0, 0.0, 0.0, 0.0, 0.0, 0.0, 0.0, 0.0, 0.0, 0.0, 0.0, 0.0, 0.0, 0.0, 0.0, 0.0, 0.0, 0.0, 0.0, 0.0, 0.0, 0.0, 0.0, 0.0, 0.0, 0.0, 0.0, 0.0, 0.0, 0.0, 0.0, 0.0, 0.0, 0.0, 0.0, 0.0, 0.0, 0.0, 0.0, 0.0, 0.0, 0.0, 0.0, 0.0, 0.0, 0.0, 0.0, 0.0, 0.0, 0.0, 0.0, 0.0, 0.0, 0.0, 0.0, 0.0, 0.0, 0.0, 0.0, 0.0, 0.0, 0.0, 0.0, 0.0, 0.0, 0.0, 0.0, 0.0, 0.0, 0.0, 0.0, 0.0, 0.0, 0.0, 0.0, 0.0, 0.0, 0.0, 0.0, 0.0, 0.0, 0.0, 0.0, 0.0, 0.0, 0.0, 0.0, 0.0, 0.0, 0.0, 0.0, 0.0, 0.0, 0.0, 0.0, 0.0, 0.0, 0.0, 0.0, 0.0, 0.0, 0.0, 0.0, 0.0, 0.0, 0.0, 0.0, 0.0, 0.0, 0.0, 0.0, 0.0, 0.0, 0.0, 0.0, 0.0, 0.0, 0.0, 0.0, 0.0, 0.0, 0.0, 0.0, 0.0, 0.0, 0.0, 0.0, 0.0, 0.0, 0.0, 0.0, 0.0, 0.0, 0.0, 0.0, 0.0, 0.0, 0.0])
me_circle_003.materials.append(mat_material_001)
me_circle_003.use_remesh_fix_poles = True
me_circle_003.use_remesh_preserve_attributes = False
me_circle_003.use_mirror_vertex_groups = False
me_circle_003.update()
me_plane_012 = bpy.data.meshes.new('Plane.012')
me_plane_012.from_pydata([(-1.0, -1.0, 0.0), (1.0, -1.0, 0.0), (-1.0, 1.0, 0.0), (1.0, 1.0, 0.0)], [], [(0, 1, 3, 2)])
_uv = me_plane_012.uv_layers.new(name='UVMap')
_uv.uv.foreach_set('vector', [0.0, 0.0, 1.0, 0.0, 1.0, 1.0, 0.0, 1.0])
me_plane_012.materials.append(mat_material_004)
me_plane_012.use_remesh_fix_poles = True
me_plane_012.use_remesh_preserve_attributes = False
me_plane_012.use_mirror_vertex_groups = False
me_plane_012.update()

# ---- objects
ob_button_power = bpy.data.objects.new('button-power', me_cube_002)
ob_backdrop = bpy.data.objects.new('backdrop', me_plane_001)
ob_light1 = bpy.data.objects.new('light1', light_spot)
ob_light3 = bpy.data.objects.new('light3', light_spot_001)
ob_light2 = bpy.data.objects.new('light2', light_spot_002)
ob_light4 = bpy.data.objects.new('light4', light_spot_003)
ob_camera = bpy.data.objects.new('Camera', cam_camera)
ob_cellphone_body = bpy.data.objects.new('cellphone-body', me_plane_007)
ob_display = bpy.data.objects.new('display', me_plane_010)
ob_button_volume = bpy.data.objects.new('button-volume', me_cube_003)
ob_camera_front = bpy.data.objects.new('camera-front', me_cylinder_001)
ob_speaker = bpy.data.objects.new('speaker', me_plane_011)
ob_camera_back = bpy.data.objects.new('camera-back', me_circle_002)
ob_camera_back_glass = bpy.data.objects.new('camera-back-glass', me_circle_003)
ob_plane = bpy.data.objects.new('Plane', me_plane_012)

# ---- transforms, parenting, visibility, modifiers, constraints
ob_button_power.parent = ob_cellphone_body
ob_button_power.matrix_parent_inverse = Matrix(((0.125, 2.776e-17, -2.776e-17, 8.188), (1.388e-17, 4.719e-09, 0.0625, -1.166), (-2.281e-17, 0.1027, -7.756e-09, -1.466), (-0.0, -0.0, 0.0, 1.0)))
ob_button_power.location = (-58.25, 13.81, 22.75)
ob_button_power.rotation_euler = (1.571, 1.571, 6.283)
ob_button_power.scale = (0.9, 0.9, 0.15)
ob_button_power.lineart.crease_threshold = 0.0
ob_backdrop.location = (-44.92, -4.801, -3.621)
ob_backdrop.scale = (99.36, 99.36, 99.36)
ob_backdrop.lineart.crease_threshold = 0.0
ob_light1.location = (-66.65, -14.73, 38.24)
ob_light1.rotation_euler = (0.5259, -1.208, 0.4745)
ob_light1.lineart.crease_threshold = 0.0
ob_light3.location = (-57.53, 42.09, 43.85)
ob_light3.rotation_euler = (0.8648, 1.69e-16, -0.1922)
ob_light3.lineart.crease_threshold = 0.0
ob_light2.location = (-26.66, -20.7, 38.59)
ob_light2.rotation_euler = (0.4029, 1.323, -0.6007)
ob_light2.lineart.crease_threshold = 0.0
ob_light4.location = (-45.95, -30.04, 23.67)
ob_light4.rotation_euler = (1.282, 2.129e-16, 1.589e-16)
ob_light4.lineart.crease_threshold = 0.0
ob_camera.location = (37.09, -63.47, 34.89)
ob_camera.rotation_euler = (1.47, -0.08843, 0.853)
ob_camera.scale = (1.0, 1.0, 1.0)
ob_camera.lineart.crease_threshold = 0.0
ob_cellphone_body.location = (-47.49, 14.27, 25.81)
ob_cellphone_body.rotation_euler = (1.204, -0.05922, 0.08557)
ob_cellphone_body.scale = (8.0, 16.0, -9.734)
ob_cellphone_body.lineart.crease_threshold = 0.0
_m = ob_cellphone_body.modifiers.new('Bevel', 'BEVEL')
_m.limit_method = 'NONE'
ob_display.parent = ob_cellphone_body
ob_display.matrix_parent_inverse = Matrix(((0.125, 2.776e-17, -2.776e-17, 8.188), (1.388e-17, 4.719e-09, 0.0625, -1.166), (-2.281e-17, 0.1027, -7.756e-09, -1.466), (-0.0, -0.0, 0.0, 1.0)))
ob_display.location = (-65.48, 13.4, 18.67)
ob_display.rotation_euler = (-1.571, -2.22e-16, 2.22e-16)
ob_display.scale = (7.594, -14.25, 1.0)
ob_display.lineart.crease_threshold = 0.0
_m = ob_display.modifiers.new('Subdivision', 'SUBSURF')
_m.uv_smooth = 'PRESERVE_CORNERS'
_m.levels = 3
_m.render_levels = 3
_m.show_only_control_edges = False
ob_button_volume.parent = ob_cellphone_body
ob_button_volume.matrix_parent_inverse = Matrix(((0.125, 2.776e-17, -2.776e-17, 8.188), (1.388e-17, 4.719e-09, 0.0625, -1.166), (-2.281e-17, 0.1027, -7.756e-09, -1.466), (-0.0, -0.0, 0.0, 1.0)))
ob_button_volume.location = (-58.24, 13.81, 26.78)
ob_button_volume.rotation_euler = (1.571, 1.571, 6.283)
ob_button_volume.scale = (2.3, 0.9, 0.15)
ob_button_volume.lineart.crease_threshold = 0.0
_m = ob_button_volume.modifiers.new('Boolean', 'BOOLEAN')
_m.solver = 'FAST'
ob_camera_front.parent = ob_cellphone_body
ob_camera_front.matrix_parent_inverse = Matrix(((0.125, 2.776e-17, -2.776e-17, 8.188), (1.388e-17, 4.719e-09, 0.0625, -1.166), (-2.281e-17, 0.1027, -7.756e-09, -1.466), (-0.0, -0.0, 0.0, 1.0)))
ob_camera_front.location = (-67.73, 13.5, 33.79)
ob_camera_front.rotation_euler = (-4.712, 1.571, 0.0)
ob_camera_front.scale = (0.25, 0.25, -0.06832)
ob_camera_front.lineart.crease_threshold = 0.0
ob_speaker.parent = ob_cellphone_body
ob_speaker.matrix_parent_inverse = Matrix(((0.125, 2.776e-17, -2.776e-17, 8.188), (1.388e-17, 4.719e-09, 0.0625, -1.166), (-2.281e-17, 0.1027, -7.756e-09, -1.466), (-0.0, -0.0, 0.0, 1.0)))
ob_speaker.location = (-65.49, 13.4, 33.81)
ob_speaker.rotation_euler = (1.571, 2.22e-16, 2.22e-16)
ob_speaker.scale = (0.9, 0.1, 1.0)
ob_speaker.lineart.crease_threshold = 0.0
_m = ob_speaker.modifiers.new('Subdivision', 'SUBSURF')
_m.uv_smooth = 'PRESERVE_CORNERS'
_m.show_only_control_edges = False
ob_camera_back.parent = ob_cellphone_body
ob_camera_back.matrix_parent_inverse = Matrix(((0.125, 2.776e-17, -2.776e-17, 8.188), (1.388e-17, 4.719e-09, 0.0625, -1.166), (-2.281e-17, 0.1027, -7.756e-09, -1.466), (-0.0, -0.0, 0.0, 1.0)))
ob_camera_back.location = (-61.69, 14.38, 30.89)
ob_camera_back.rotation_euler = (-1.571, -2.22e-16, 2.22e-16)
ob_camera_back.scale = (1.659, 1.659, 1.659)
ob_camera_back.lineart.crease_threshold = 0.0
_m = ob_camera_back.modifiers.new('Subdivision', 'SUBSURF')
_m.uv_smooth = 'PRESERVE_CORNERS'
_m.levels = 3
_m.render_levels = 3
_m.show_only_control_edges = False
ob_camera_back_glass.parent = ob_cellphone_body
ob_camera_back_glass.matrix_parent_inverse = Matrix(((0.125, 2.776e-17, -2.776e-17, 8.188), (1.388e-17, 4.719e-09, 0.0625, -1.166), (-2.281e-17, 0.1027, -7.756e-09, -1.466), (-0.0, -0.0, 0.0, 1.0)))
ob_camera_back_glass.location = (-61.67, 14.37, 30.88)
ob_camera_back_glass.rotation_euler = (-1.571, -2.22e-16, 2.22e-16)
ob_camera_back_glass.scale = (1.659, 1.659, 1.659)
ob_camera_back_glass.lineart.crease_threshold = 0.0
ob_plane.location = (-141.5, 35.55, 36.9)
ob_plane.rotation_euler = (-1.344e-07, 1.571, 0.0)
ob_plane.scale = (59.63, 59.63, 59.63)
ob_plane.lineart.crease_threshold = 0.0

# ---- collection membership
col_collection.objects.link(ob_button_power)
col_collection.objects.link(ob_backdrop)
col_collection.objects.link(ob_light1)
col_collection.objects.link(ob_light3)
col_collection.objects.link(ob_light2)
col_collection.objects.link(ob_light4)
col_collection.objects.link(ob_camera)
col_collection.objects.link(ob_cellphone_body)
col_collection.objects.link(ob_display)
col_collection.objects.link(ob_button_volume)
col_collection.objects.link(ob_camera_front)
col_collection.objects.link(ob_speaker)
col_collection.objects.link(ob_camera_back)
col_collection.objects.link(ob_camera_back_glass)
col_collection.objects.link(ob_plane)

# ---- scene / render settings (as saved in the file)
scene.camera = ob_camera
scene.frame_start = 1; scene.frame_end = 250; scene.frame_set(238)
scene.render.engine = 'BLENDER_EEVEE_NEXT'
scene.cycles.use_denoising = False
scene.cycles.samples = 128
scene.cycles.sampling_pattern = 'TABULATED_SOBOL'
scene.cycles.use_adaptive_sampling = False
scene.cycles.use_light_tree = False
scene.eevee.use_raytracing = True
scene.view_settings.view_transform = 'Filmic'
bpy.context.view_layer.update()
